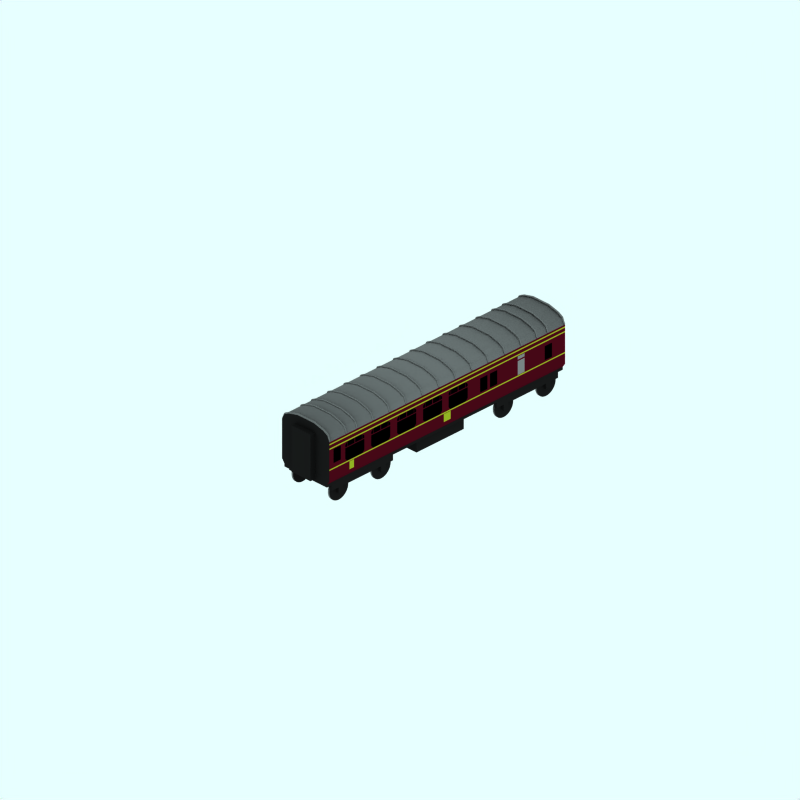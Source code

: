 # Source: lms-open-brake.blend  (saved by Blender 2.49.2; exported with 4.5.12 LTS)
import bpy
from mathutils import Matrix  # noqa: F401  (used for matrix-valued properties, if any)

bpy.ops.wm.read_factory_settings(use_empty=True)
scene = bpy.context.scene
scene.name = 'Scene'

# ---- collections
col_collection_1 = bpy.data.collections.new('Collection 1'); scene.collection.children.link(col_collection_1)
col_collection_2 = bpy.data.collections.new('Collection 2'); scene.collection.children.link(col_collection_2)
col_collection_2.hide_render = True
col_collection_2.hide_viewport = True
col_collection_3 = bpy.data.collections.new('Collection 3'); scene.collection.children.link(col_collection_3)
col_collection_3.hide_render = True
col_collection_3.hide_viewport = True

# ---- materials (node trees are filled in below, after node groups)
mat_interior = bpy.data.materials.new('Interior')
mat_interior.alpha_threshold = 0.0
mat_interior.preview_render_type = 'FLAT'
mat_interior.diffuse_color = (0.0001, 9.999e-05, 9.999e-05, 1.0)
mat_interior.roughness = 0.5
mat_interior.line_color = (0.0, 0.0, 0.0, 1.0)
mat_frostedglass = bpy.data.materials.new('FrostedGlass')
mat_frostedglass.alpha_threshold = 0.0
mat_frostedglass.preview_render_type = 'CUBE'
mat_frostedglass.diffuse_color = (0.5175, 0.5174, 0.5174, 1.0)
mat_frostedglass.specular_color = (1.0, 0.9999, 0.9999)
mat_frostedglass.roughness = 0.5
mat_frostedglass.line_color = (0.0, 0.0, 0.0, 1.0)
mat_blackmetal = bpy.data.materials.new('BlackMetal')
mat_blackmetal.alpha_threshold = 0.0
mat_blackmetal.preview_render_type = 'CUBE'
mat_blackmetal.diffuse_color = (0.1, 0.09999, 0.09999, 1.0)
mat_blackmetal.specular_color = (1.0, 0.9999, 0.9999)
mat_blackmetal.roughness = 0.5
mat_blackmetal.line_color = (0.0, 0.0, 0.0, 1.0)
mat_trim = bpy.data.materials.new('Trim')
mat_trim.alpha_threshold = 0.0
mat_trim.preview_render_type = 'CUBE'
mat_trim.diffuse_color = (0.635, 0.7, 0.14, 1.0)
mat_trim.specular_color = (1.0, 0.9999, 0.9999)
mat_trim.roughness = 0.5
mat_trim.line_color = (0.0, 0.0, 0.0, 1.0)
mat_roof = bpy.data.materials.new('Roof')
mat_roof.alpha_threshold = 0.0
mat_roof.preview_render_type = 'CUBE'
mat_roof.diffuse_color = (0.45, 0.45, 0.45, 1.0)
mat_roof.specular_color = (1.0, 0.9999, 0.9999)
mat_roof.roughness = 0.5
mat_roof.line_color = (0.0, 0.0, 0.0, 1.0)
mat_maincolour1 = bpy.data.materials.new('MainColour1')
mat_maincolour1.alpha_threshold = 0.0
mat_maincolour1.preview_render_type = 'CUBE'
mat_maincolour1.diffuse_color = (0.3, 0.03, 0.08765, 1.0)
mat_maincolour1.specular_color = (1.0, 0.9999, 0.9999)
mat_maincolour1.roughness = 0.5
mat_maincolour1.line_color = (0.0, 0.0, 0.0, 1.0)

# ---- material node trees

# ---- world
world_world = bpy.data.worlds.new('World'); scene.world = world_world
world_world.color = (0.9059, 1.0, 1.0)
world_world.use_sun_shadow = False
world_world.sun_shadow_jitter_overblur = 0.0
world_world.cycles.sampling_method = 'MANUAL'
world_world.cycles.sample_map_resolution = 256

# ---- cameras
cam_camera_001 = bpy.data.cameras.new('Camera.001')
cam_camera_001.type = 'ORTHO'
cam_camera_001.passepartout_alpha = 0.2
cam_camera_001.clip_end = 100.0
cam_camera_001.lens = 35.0
cam_camera_001.ortho_scale = 24.0
cam_camera_001.display_size = 5.91
cam_camera_001.show_passepartout = False
cam_camera_001.show_safe_areas = True
cam_camera_001.dof.focus_distance = 0.0
cam_camera_001.dof.aperture_fstop = 128.0

# ---- lights
light_lamp = bpy.data.lights.new('Lamp', 'SUN')
light_lamp.transmission_factor = 0.0
light_lamp.angle = 1.571
light_lamp.energy = 0.028
light_lamp.shadow_buffer_clip_start = 0.5
light_lamp.shadow_soft_size = 1.0
light_lamp.shadow_cascade_max_distance = 1000.0
light_lamp.cycles.use_multiple_importance_sampling = False

# ---- meshes
me_plane_032 = bpy.data.meshes.new('Plane.032')
me_plane_032.from_pydata([(1.32, 1.92, 1.002), (1.32, 1.47, 1.002), (0.68, 1.47, 1.002), (0.68, 1.92, 1.002), (0.7, 2.12, 1.002), (0.98, 2.12, 1.002), (1.3, 2.12, 1.002), (1.02, 2.12, 1.002), (0.98, 1.96, 1.002), (0.7, 1.96, 1.002), (1.3, 1.96, 1.002), (1.02, 1.96, 1.002), (0.68, 1.96, 1.002), (0.68, 2.12, 1.002), (0.6, 1.96, 1.002), (0.6, 2.04, 1.002), (1.32, 2.12, 1.002), (1.32, 1.96, 1.002), (1.4, 2.04, 1.002), (1.4, 1.96, 1.002), (1.4, 1.92, 1.002), (1.4, 1.55, 1.002), (0.6, 1.55, 1.002), (0.6, 1.92, 1.002)], [], [(0, 3, 2, 1), (4, 5, 8, 9), (7, 6, 10, 11), (12, 13, 15, 14), (19, 18, 16, 17), (0, 1, 21, 20), (2, 3, 23, 22)])
me_plane_032.materials.append(mat_interior)
me_plane_032.use_remesh_preserve_volume = False
me_plane_032.use_remesh_preserve_attributes = False
me_plane_032.use_mirror_vertex_groups = False
me_plane_032.update()
me_plane_013 = bpy.data.meshes.new('Plane.013')
me_plane_013.from_pydata([(-1.98, 1.92, 1.002), (-1.98, 1.47, 1.002), (-2.62, 1.47, 1.002), (-2.62, 1.92, 1.002), (-2.6, 2.12, 1.002), (-2.32, 2.12, 1.002), (-2.0, 2.12, 1.002), (-2.28, 2.12, 1.002), (-2.32, 1.96, 1.002), (-2.6, 1.96, 1.002), (-2.0, 1.96, 1.002), (-2.28, 1.96, 1.002), (-2.62, 1.96, 1.002), (-2.62, 2.12, 1.002), (-2.7, 1.96, 1.002), (-2.7, 2.04, 1.002), (-1.98, 2.12, 1.002), (-1.98, 1.96, 1.002), (-1.9, 2.04, 1.002), (-1.9, 1.96, 1.002), (-1.9, 1.92, 1.002), (-1.9, 1.55, 1.002), (-2.7, 1.55, 1.002), (-2.7, 1.92, 1.002)], [], [(0, 3, 2, 1), (4, 5, 8, 9), (7, 6, 10, 11), (12, 13, 15, 14), (19, 18, 16, 17), (0, 1, 21, 20), (2, 3, 23, 22)])
me_plane_013.materials.append(mat_interior)
me_plane_013.use_remesh_preserve_volume = False
me_plane_013.use_remesh_preserve_attributes = False
me_plane_013.use_mirror_vertex_groups = False
me_plane_013.update()
me_plane_012 = bpy.data.meshes.new('Plane.012')
me_plane_012.from_pydata([(-0.88, 1.92, 1.002), (-0.88, 1.47, 1.002), (-1.52, 1.47, 1.002), (-1.52, 1.92, 1.002), (-1.5, 2.12, 1.002), (-1.22, 2.12, 1.002), (-0.9, 2.12, 1.002), (-1.18, 2.12, 1.002), (-1.22, 1.96, 1.002), (-1.5, 1.96, 1.002), (-0.9, 1.96, 1.002), (-1.18, 1.96, 1.002), (-1.52, 1.96, 1.002), (-1.52, 2.12, 1.002), (-1.6, 1.96, 1.002), (-1.6, 2.04, 1.002), (-0.88, 2.12, 1.002), (-0.88, 1.96, 1.002), (-0.8, 2.04, 1.002), (-0.8, 1.96, 1.002), (-0.8, 1.92, 1.002), (-0.8, 1.55, 1.002), (-1.6, 1.55, 1.002), (-1.6, 1.92, 1.002)], [], [(0, 3, 2, 1), (4, 5, 8, 9), (7, 6, 10, 11), (12, 13, 15, 14), (19, 18, 16, 17), (0, 1, 21, 20), (2, 3, 23, 22)])
me_plane_012.materials.append(mat_interior)
me_plane_012.use_remesh_preserve_volume = False
me_plane_012.use_remesh_preserve_attributes = False
me_plane_012.use_mirror_vertex_groups = False
me_plane_012.update()
me_plane_011 = bpy.data.meshes.new('Plane.011')
me_plane_011.from_pydata([(5.7, 1.96, 1.002), (5.7, 1.47, 1.002), (5.4, 1.47, 1.002), (5.4, 1.96, 1.002), (5.4, 2.12, 1.002), (5.7, 2.12, 1.002), (5.4, 2.0, 1.002), (5.7, 2.0, 1.002)], [], [(0, 3, 2, 1), (4, 5, 7, 6)])
me_plane_011.materials.append(mat_frostedglass)
me_plane_011.use_remesh_preserve_volume = False
me_plane_011.use_remesh_preserve_attributes = False
me_plane_011.use_mirror_vertex_groups = False
me_plane_011.update()
me_plane_010 = bpy.data.meshes.new('Plane.010')
me_plane_010.from_pydata([(-2.9, 2.1, 1.002), (-2.9, 1.62, 1.002), (-3.2, 1.62, 1.002), (-3.2, 2.1, 1.002)], [], [(0, 3, 2, 1)])
me_plane_010.materials.append(mat_interior)
me_plane_010.use_remesh_preserve_volume = False
me_plane_010.use_remesh_preserve_attributes = False
me_plane_010.use_mirror_vertex_groups = False
me_plane_010.update()
me_plane_009 = bpy.data.meshes.new('Plane.009')
me_plane_009.from_pydata([(5.2, 2.0, 1.002), (5.2, 1.52, 1.002), (4.9, 1.52, 1.002), (4.9, 2.0, 1.002)], [], [(0, 3, 2, 1)])
me_plane_009.materials.append(mat_interior)
me_plane_009.use_remesh_preserve_volume = False
me_plane_009.use_remesh_preserve_attributes = False
me_plane_009.use_mirror_vertex_groups = False
me_plane_009.update()
me_plane_007 = bpy.data.meshes.new('Plane.007')
me_plane_007.from_pydata([(0.22, 1.92, 1.002), (0.22, 1.47, 1.002), (-0.42, 1.47, 1.002), (-0.42, 1.92, 1.002), (-0.4, 2.12, 1.002), (-0.12, 2.12, 1.002), (0.2, 2.12, 1.002), (-0.08, 2.12, 1.002), (-0.12, 1.96, 1.002), (-0.4, 1.96, 1.002), (0.2, 1.96, 1.002), (-0.08, 1.96, 1.002), (-0.42, 1.96, 1.002), (-0.42, 2.12, 1.002), (-0.5, 1.96, 1.002), (-0.5, 2.04, 1.002), (0.22, 2.12, 1.002), (0.22, 1.96, 1.002), (0.3, 2.04, 1.002), (0.3, 1.96, 1.002), (0.3, 1.92, 1.002), (0.3, 1.55, 1.002), (-0.5, 1.55, 1.002), (-0.5, 1.92, 1.002)], [], [(0, 3, 2, 1), (4, 5, 8, 9), (7, 6, 10, 11), (12, 13, 15, 14), (19, 18, 16, 17), (0, 1, 21, 20), (2, 3, 23, 22)])
me_plane_007.materials.append(mat_interior)
me_plane_007.use_remesh_preserve_volume = False
me_plane_007.use_remesh_preserve_attributes = False
me_plane_007.use_mirror_vertex_groups = False
me_plane_007.update()
me_plane_006 = bpy.data.meshes.new('Plane.006')
me_plane_006.from_pydata([(1.32, 1.92, 1.002), (1.32, 1.47, 1.002), (0.68, 1.47, 1.002), (0.68, 1.92, 1.002), (0.7, 2.12, 1.002), (0.98, 2.12, 1.002), (1.3, 2.12, 1.002), (1.02, 2.12, 1.002), (0.98, 1.96, 1.002), (0.7, 1.96, 1.002), (1.3, 1.96, 1.002), (1.02, 1.96, 1.002), (0.68, 1.96, 1.002), (0.68, 2.12, 1.002), (0.6, 1.96, 1.002), (0.6, 2.04, 1.002), (1.32, 2.12, 1.002), (1.32, 1.96, 1.002), (1.4, 2.04, 1.002), (1.4, 1.96, 1.002), (1.4, 1.92, 1.002), (1.4, 1.55, 1.002), (0.6, 1.55, 1.002), (0.6, 1.92, 1.002)], [], [(0, 3, 2, 1), (4, 5, 8, 9), (7, 6, 10, 11), (12, 13, 15, 14), (19, 18, 16, 17), (0, 1, 21, 20), (2, 3, 23, 22)])
me_plane_006.materials.append(mat_interior)
me_plane_006.use_remesh_preserve_volume = False
me_plane_006.use_remesh_preserve_attributes = False
me_plane_006.use_mirror_vertex_groups = False
me_plane_006.update()
me_plane_005 = bpy.data.meshes.new('Plane.005')
me_plane_005.from_pydata([(5.2, 2.0, 1.002), (5.2, 1.52, 1.002), (4.9, 1.52, 1.002), (4.9, 2.0, 1.002)], [], [(0, 3, 2, 1)])
me_plane_005.materials.append(mat_interior)
me_plane_005.use_remesh_preserve_volume = False
me_plane_005.use_remesh_preserve_attributes = False
me_plane_005.use_mirror_vertex_groups = False
me_plane_005.update()
me_plane_004 = bpy.data.meshes.new('Plane.004')
me_plane_004.from_pydata([(5.2, 2.0, 1.002), (5.2, 1.52, 1.002), (4.9, 1.52, 1.002), (4.9, 2.0, 1.002)], [], [(0, 3, 2, 1)])
me_plane_004.materials.append(mat_interior)
me_plane_004.use_remesh_preserve_volume = False
me_plane_004.use_remesh_preserve_attributes = False
me_plane_004.use_mirror_vertex_groups = False
me_plane_004.update()
me_plane_003 = bpy.data.meshes.new('Plane.003')
me_plane_003.from_pydata([(5.2, 2.0, 1.002), (5.2, 1.52, 1.002), (4.9, 1.52, 1.002), (4.9, 2.0, 1.002)], [], [(0, 3, 2, 1)])
me_plane_003.materials.append(mat_interior)
me_plane_003.use_remesh_preserve_volume = False
me_plane_003.use_remesh_preserve_attributes = False
me_plane_003.use_mirror_vertex_groups = False
me_plane_003.update()
me_plane_002 = bpy.data.meshes.new('Plane.002')
me_plane_002.from_pydata([(5.2, 2.0, 1.002), (5.2, 1.52, 1.002), (4.9, 1.52, 1.002), (4.9, 2.0, 1.002)], [], [(0, 3, 2, 1)])
me_plane_002.materials.append(mat_interior)
me_plane_002.use_remesh_preserve_volume = False
me_plane_002.use_remesh_preserve_attributes = False
me_plane_002.use_mirror_vertex_groups = False
me_plane_002.update()
me_plane_001 = bpy.data.meshes.new('Plane.001')
me_plane_001.from_pydata([(1.32, 1.92, 1.002), (1.32, 1.47, 1.002), (0.68, 1.47, 1.002), (0.68, 1.92, 1.002), (0.7, 2.12, 1.002), (0.98, 2.12, 1.002), (1.3, 2.12, 1.002), (1.02, 2.12, 1.002), (0.98, 1.96, 1.002), (0.7, 1.96, 1.002), (1.3, 1.96, 1.002), (1.02, 1.96, 1.002), (0.68, 1.96, 1.002), (0.68, 2.12, 1.002), (0.6, 1.96, 1.002), (0.6, 2.04, 1.002), (1.32, 2.12, 1.002), (1.32, 1.96, 1.002), (1.4, 2.04, 1.002), (1.4, 1.96, 1.002), (1.4, 1.92, 1.002), (1.4, 1.55, 1.002), (0.6, 1.55, 1.002), (0.6, 1.92, 1.002)], [], [(0, 3, 2, 1), (4, 5, 8, 9), (7, 6, 10, 11), (12, 13, 15, 14), (19, 18, 16, 17), (0, 1, 21, 20), (2, 3, 23, 22)])
me_plane_001.materials.append(mat_interior)
me_plane_001.use_remesh_preserve_volume = False
me_plane_001.use_remesh_preserve_attributes = False
me_plane_001.use_mirror_vertex_groups = False
me_plane_001.update()
me_cube_007 = bpy.data.meshes.new('Cube.007')
me_cube_007.from_pydata([(2.0, 0.8, -0.7), (2.0, 0.3, -0.7), (-1.323e-07, 0.3, -0.7), (4.041e-07, 0.8, -0.7), (2.0, 0.8, 0.7), (2.0, 0.3, 0.7), (-3.445e-07, 0.3, 0.7), (1.311e-08, 0.8, 0.7)], [], [(0, 1, 2, 3), (4, 7, 6, 5), (0, 4, 5, 1), (1, 5, 6, 2), (2, 6, 7, 3), (4, 0, 3, 7)])
me_cube_007.materials.append(mat_blackmetal)
me_cube_007.use_remesh_preserve_volume = False
me_cube_007.use_remesh_preserve_attributes = False
me_cube_007.use_mirror_vertex_groups = False
me_cube_007.update()
me_cube_006 = bpy.data.meshes.new('Cube.006')
me_cube_006.from_pydata([(0.4, 2.5, -6.2), (0.4, 0.9, -6.2), (-0.4, 0.9, -6.2), (-0.4, 2.5, -6.2), (0.4, 2.5, -6.0), (0.4, 0.9, -6.0), (-0.4, 0.9, -6.0), (-0.4, 2.5, -6.0)], [], [(0, 1, 2, 3), (4, 7, 6, 5), (0, 4, 5, 1), (1, 5, 6, 2), (2, 6, 7, 3), (4, 0, 3, 7)])
me_cube_006.materials.append(mat_blackmetal)
me_cube_006.use_remesh_preserve_volume = False
me_cube_006.use_remesh_preserve_attributes = False
me_cube_006.use_mirror_vertex_groups = False
me_cube_006.update()
me_cube_005 = bpy.data.meshes.new('Cube.005')
me_cube_005.from_pydata([(0.4, 2.5, 4.0), (0.4, 0.9, 4.0), (-0.4, 0.9, 4.0), (-0.4, 2.5, 4.0), (0.4, 2.5, 4.2), (0.4, 0.9, 4.2), (-0.4, 0.9, 4.2), (-0.4, 2.5, 4.2)], [], [(0, 1, 2, 3), (4, 7, 6, 5), (0, 4, 5, 1), (1, 5, 6, 2), (2, 6, 7, 3), (4, 0, 3, 7)])
me_cube_005.materials.append(mat_blackmetal)
me_cube_005.use_remesh_preserve_volume = False
me_cube_005.use_remesh_preserve_attributes = False
me_cube_005.use_mirror_vertex_groups = False
me_cube_005.update()
me_plane_008 = bpy.data.meshes.new('Plane.008')
me_plane_008.from_pydata([(0.22, 1.92, 1.002), (0.22, 1.47, 1.002), (-0.42, 1.47, 1.002), (-0.42, 1.92, 1.002), (-0.4, 2.12, 1.002), (-0.12, 2.12, 1.002), (0.2, 2.12, 1.002), (-0.08, 2.12, 1.002), (-0.12, 1.96, 1.002), (-0.4, 1.96, 1.002), (0.2, 1.96, 1.002), (-0.08, 1.96, 1.002), (-0.42, 1.96, 1.002), (-0.42, 2.12, 1.002), (-0.5, 1.96, 1.002), (-0.5, 2.04, 1.002), (0.22, 2.12, 1.002), (0.22, 1.96, 1.002), (0.3, 2.04, 1.002), (0.3, 1.96, 1.002), (0.3, 1.92, 1.002), (0.3, 1.55, 1.002), (-0.5, 1.55, 1.002), (-0.5, 1.92, 1.002)], [], [(0, 3, 2, 1), (4, 5, 8, 9), (7, 6, 10, 11), (12, 13, 15, 14), (19, 18, 16, 17), (0, 1, 21, 20), (2, 3, 23, 22)])
me_plane_008.materials.append(mat_interior)
me_plane_008.use_remesh_preserve_volume = False
me_plane_008.use_remesh_preserve_attributes = False
me_plane_008.use_mirror_vertex_groups = False
me_plane_008.update()
me_plane_014 = bpy.data.meshes.new('Plane.014')
me_plane_014.from_pydata([(5.2, 2.0, 1.002), (5.2, 1.52, 1.002), (4.9, 1.52, 1.002), (4.9, 2.0, 1.002)], [], [(0, 3, 2, 1)])
me_plane_014.materials.append(mat_interior)
me_plane_014.use_remesh_preserve_volume = False
me_plane_014.use_remesh_preserve_attributes = False
me_plane_014.use_mirror_vertex_groups = False
me_plane_014.update()
me_plane_015 = bpy.data.meshes.new('Plane.015')
me_plane_015.from_pydata([(-2.9, 2.1, 1.002), (-2.9, 1.62, 1.002), (-3.2, 1.62, 1.002), (-3.2, 2.1, 1.002)], [], [(0, 3, 2, 1)])
me_plane_015.materials.append(mat_interior)
me_plane_015.use_remesh_preserve_volume = False
me_plane_015.use_remesh_preserve_attributes = False
me_plane_015.use_mirror_vertex_groups = False
me_plane_015.update()
me_plane_017 = bpy.data.meshes.new('Plane.017')
me_plane_017.from_pydata([(5.7, 1.96, 1.002), (5.7, 1.47, 1.002), (5.4, 1.47, 1.002), (5.4, 1.96, 1.002), (5.4, 2.12, 1.002), (5.7, 2.12, 1.002), (5.4, 2.0, 1.002), (5.7, 2.0, 1.002)], [], [(0, 3, 2, 1), (4, 5, 7, 6)])
me_plane_017.materials.append(mat_frostedglass)
me_plane_017.use_remesh_preserve_volume = False
me_plane_017.use_remesh_preserve_attributes = False
me_plane_017.use_mirror_vertex_groups = False
me_plane_017.update()
me_plane_018 = bpy.data.meshes.new('Plane.018')
me_plane_018.from_pydata([(-0.88, 1.92, 1.002), (-0.88, 1.47, 1.002), (-1.52, 1.47, 1.002), (-1.52, 1.92, 1.002), (-1.5, 2.12, 1.002), (-1.22, 2.12, 1.002), (-0.9, 2.12, 1.002), (-1.18, 2.12, 1.002), (-1.22, 1.96, 1.002), (-1.5, 1.96, 1.002), (-0.9, 1.96, 1.002), (-1.18, 1.96, 1.002), (-1.52, 1.96, 1.002), (-1.52, 2.12, 1.002), (-1.6, 1.96, 1.002), (-1.6, 2.04, 1.002), (-0.88, 2.12, 1.002), (-0.88, 1.96, 1.002), (-0.8, 2.04, 1.002), (-0.8, 1.96, 1.002), (-0.8, 1.92, 1.002), (-0.8, 1.55, 1.002), (-1.6, 1.55, 1.002), (-1.6, 1.92, 1.002)], [], [(0, 3, 2, 1), (4, 5, 8, 9), (7, 6, 10, 11), (12, 13, 15, 14), (19, 18, 16, 17), (0, 1, 21, 20), (2, 3, 23, 22)])
me_plane_018.materials.append(mat_interior)
me_plane_018.use_remesh_preserve_volume = False
me_plane_018.use_remesh_preserve_attributes = False
me_plane_018.use_mirror_vertex_groups = False
me_plane_018.update()
me_plane_019 = bpy.data.meshes.new('Plane.019')
me_plane_019.from_pydata([(-1.98, 1.92, 1.002), (-1.98, 1.47, 1.002), (-2.62, 1.47, 1.002), (-2.62, 1.92, 1.002), (-2.6, 2.12, 1.002), (-2.32, 2.12, 1.002), (-2.0, 2.12, 1.002), (-2.28, 2.12, 1.002), (-2.32, 1.96, 1.002), (-2.6, 1.96, 1.002), (-2.0, 1.96, 1.002), (-2.28, 1.96, 1.002), (-2.62, 1.96, 1.002), (-2.62, 2.12, 1.002), (-2.7, 1.96, 1.002), (-2.7, 2.04, 1.002), (-1.98, 2.12, 1.002), (-1.98, 1.96, 1.002), (-1.9, 2.04, 1.002), (-1.9, 1.96, 1.002), (-1.9, 1.92, 1.002), (-1.9, 1.55, 1.002), (-2.7, 1.55, 1.002), (-2.7, 1.92, 1.002)], [], [(0, 3, 2, 1), (4, 5, 8, 9), (7, 6, 10, 11), (12, 13, 15, 14), (19, 18, 16, 17), (0, 1, 21, 20), (2, 3, 23, 22)])
me_plane_019.materials.append(mat_interior)
me_plane_019.use_remesh_preserve_volume = False
me_plane_019.use_remesh_preserve_attributes = False
me_plane_019.use_mirror_vertex_groups = False
me_plane_019.update()
me_plane_020 = bpy.data.meshes.new('Plane.020')
me_plane_020.from_pydata([(1.32, 1.92, 1.002), (1.32, 1.47, 1.002), (0.68, 1.47, 1.002), (0.68, 1.92, 1.002), (0.7, 2.12, 1.002), (0.98, 2.12, 1.002), (1.3, 2.12, 1.002), (1.02, 2.12, 1.002), (0.98, 1.96, 1.002), (0.7, 1.96, 1.002), (1.3, 1.96, 1.002), (1.02, 1.96, 1.002), (0.68, 1.96, 1.002), (0.68, 2.12, 1.002), (0.6, 1.96, 1.002), (0.6, 2.04, 1.002), (1.32, 2.12, 1.002), (1.32, 1.96, 1.002), (1.4, 2.04, 1.002), (1.4, 1.96, 1.002), (1.4, 1.92, 1.002), (1.4, 1.55, 1.002), (0.6, 1.55, 1.002), (0.6, 1.92, 1.002)], [], [(0, 3, 2, 1), (4, 5, 8, 9), (7, 6, 10, 11), (12, 13, 15, 14), (19, 18, 16, 17), (0, 1, 21, 20), (2, 3, 23, 22)])
me_plane_020.materials.append(mat_interior)
me_plane_020.use_remesh_preserve_volume = False
me_plane_020.use_remesh_preserve_attributes = False
me_plane_020.use_mirror_vertex_groups = False
me_plane_020.update()
me_plane_025 = bpy.data.meshes.new('Plane.025')
me_plane_025.from_pydata([(-2.95, 1.4, 1.002), (-2.95, 1.12, 1.002), (-3.15, 1.12, 1.002), (-3.15, 1.4, 1.002)], [], [(0, 3, 2, 1)])
me_plane_025.materials.append(mat_trim)
me_plane_025.use_remesh_preserve_volume = False
me_plane_025.use_remesh_preserve_attributes = False
me_plane_025.use_mirror_vertex_groups = False
me_plane_025.update()
me_plane_027 = bpy.data.meshes.new('Plane.027')
me_plane_027.from_pydata([(1.15, 1.4, 1.002), (1.15, 1.12, 1.002), (0.85, 1.12, 1.002), (0.85, 1.4, 1.002)], [], [(0, 3, 2, 1)])
me_plane_027.materials.append(mat_trim)
me_plane_027.use_remesh_preserve_volume = False
me_plane_027.use_remesh_preserve_attributes = False
me_plane_027.use_mirror_vertex_groups = False
me_plane_027.update()
me_plane_028 = bpy.data.meshes.new('Plane.028')
me_plane_028.from_pydata([(3.4, 1.38, 1.002), (3.4, 1.22, 1.002), (3.0, 1.22, 1.002), (3.0, 1.38, 1.002)], [], [(0, 3, 2, 1)])
me_plane_028.materials.append(mat_trim)
me_plane_028.use_remesh_preserve_volume = False
me_plane_028.use_remesh_preserve_attributes = False
me_plane_028.use_mirror_vertex_groups = False
me_plane_028.update()
me_plane_029 = bpy.data.meshes.new('Plane.029')
me_plane_029.from_pydata([(-1.24, 1.38, 1.002), (-1.24, 1.22, 1.002), (-1.4, 1.22, 1.002), (-1.4, 1.38, 1.002)], [], [(0, 3, 2, 1)])
me_plane_029.materials.append(mat_trim)
me_plane_029.use_remesh_preserve_volume = False
me_plane_029.use_remesh_preserve_attributes = False
me_plane_029.use_mirror_vertex_groups = False
me_plane_029.update()
me_plane_030 = bpy.data.meshes.new('Plane.030')
me_plane_030.from_pydata([(-1.04, 1.38, 1.002), (-1.04, 1.22, 1.002), (-1.2, 1.22, 1.002), (-1.2, 1.38, 1.002)], [], [(0, 3, 2, 1)])
me_plane_030.materials.append(mat_trim)
me_plane_030.use_remesh_preserve_volume = False
me_plane_030.use_remesh_preserve_attributes = False
me_plane_030.use_mirror_vertex_groups = False
me_plane_030.update()
me_plane_031 = bpy.data.meshes.new('Plane.031')
me_plane_031.from_pydata([(-0.84, 1.38, 1.002), (-0.84, 1.22, 1.002), (-1.0, 1.22, 1.002), (-1.0, 1.38, 1.002)], [], [(0, 3, 2, 1)])
me_plane_031.materials.append(mat_trim)
me_plane_031.use_remesh_preserve_volume = False
me_plane_031.use_remesh_preserve_attributes = False
me_plane_031.use_mirror_vertex_groups = False
me_plane_031.update()
me_plane_024 = bpy.data.meshes.new('Plane.024')
me_plane_024.from_pydata([(-4.0, 2.4, 1.0), (-4.0, 2.4, -1.0), (-4.0, 2.6, 0.9143), (-4.0, 2.7, 0.7286), (-4.0, 2.8, 0.3429), (-4.0, 2.8, -0.3429), (-4.0, 2.7, -0.7286), (-4.0, 2.6, -0.9143), (-4.0, 2.44, 1.0), (-4.0, 2.64, 0.9143), (-4.0, 2.74, 0.7286), (-4.0, 2.84, 0.3429), (-4.0, 2.84, -0.3429), (-4.0, 2.74, -0.7286), (-4.0, 2.64, -0.9143), (-4.0, 2.44, -1.0), (-3.95, 2.44, -1.0), (-3.95, 2.64, -0.9143), (-3.95, 2.74, -0.7286), (-3.95, 2.84, -0.3429), (-3.95, 2.84, 0.3429), (-3.95, 2.74, 0.7286), (-3.95, 2.64, 0.9143), (-3.95, 2.44, 1.0), (-3.95, 2.6, -0.9143), (-3.95, 2.7, -0.7286), (-3.95, 2.8, -0.3429), (-3.95, 2.8, 0.3429), (-3.95, 2.7, 0.7286), (-3.95, 2.6, 0.9143), (-3.95, 2.4, -1.0), (-3.95, 2.4, 1.0), (-3.25, 2.4, 1.0), (-3.25, 2.4, -1.0), (-3.25, 2.6, 0.9143), (-3.25, 2.7, 0.7286), (-3.25, 2.8, 0.3429), (-3.25, 2.8, -0.3429), (-3.25, 2.7, -0.7286), (-3.25, 2.6, -0.9143), (-3.25, 2.44, 1.0), (-3.25, 2.64, 0.9143), (-3.25, 2.74, 0.7286), (-3.25, 2.84, 0.3429), (-3.25, 2.84, -0.3429), (-3.25, 2.74, -0.7286), (-3.25, 2.64, -0.9143), (-3.25, 2.44, -1.0), (-3.3, 2.44, -1.0), (-3.3, 2.64, -0.9143), (-3.3, 2.74, -0.7286), (-3.3, 2.84, -0.3429), (-3.3, 2.84, 0.3429), (-3.3, 2.74, 0.7286), (-3.3, 2.64, 0.9143), (-3.3, 2.44, 1.0), (-3.3, 2.6, -0.9143), (-3.3, 2.7, -0.7286), (-3.3, 2.8, -0.3429), (-3.3, 2.8, 0.3429), (-3.3, 2.7, 0.7286), (-3.3, 2.6, 0.9143), (-3.3, 2.4, -1.0), (-3.3, 2.4, 1.0), (-2.85, 2.4, 1.0), (-2.85, 2.4, -1.0), (-2.85, 2.6, 0.9143), (-2.85, 2.7, 0.7286), (-2.85, 2.8, 0.3429), (-2.85, 2.8, -0.3429), (-2.85, 2.7, -0.7286), (-2.85, 2.6, -0.9143), (-2.85, 2.44, 1.0), (-2.85, 2.64, 0.9143), (-2.85, 2.74, 0.7286), (-2.85, 2.84, 0.3429), (-2.85, 2.84, -0.3429), (-2.85, 2.74, -0.7286), (-2.85, 2.64, -0.9143), (-2.85, 2.44, -1.0), (-2.8, 2.44, -1.0), (-2.8, 2.64, -0.9143), (-2.8, 2.74, -0.7286), (-2.8, 2.84, -0.3429), (-2.8, 2.84, 0.3429), (-2.8, 2.74, 0.7286), (-2.8, 2.64, 0.9143), (-2.8, 2.44, 1.0), (-2.8, 2.6, -0.9143), (-2.8, 2.7, -0.7286), (-2.8, 2.8, -0.3429), (-2.8, 2.8, 0.3429), (-2.8, 2.7, 0.7286), (-2.8, 2.6, 0.9143), (-2.8, 2.4, -1.0), (-2.8, 2.4, 1.0), (-1.47, 2.4, 1.0), (-1.47, 2.4, -1.0), (-1.47, 2.6, 0.9143), (-1.47, 2.7, 0.7286), (-1.47, 2.8, 0.3429), (-1.47, 2.8, -0.3429), (-1.47, 2.7, -0.7286), (-1.47, 2.6, -0.9143), (-1.47, 2.44, 1.0), (-1.47, 2.64, 0.9143), (-1.47, 2.74, 0.7286), (-1.47, 2.84, 0.3429), (-1.47, 2.84, -0.3429), (-1.47, 2.74, -0.7286), (-1.47, 2.64, -0.9143), (-1.47, 2.44, -1.0), (-1.42, 2.44, -1.0), (-1.42, 2.64, -0.9143), (-1.42, 2.74, -0.7286), (-1.42, 2.84, -0.3429), (-1.42, 2.84, 0.3429), (-1.42, 2.74, 0.7286), (-1.42, 2.64, 0.9143), (-1.42, 2.44, 1.0), (-1.42, 2.6, -0.9143), (-1.42, 2.7, -0.7286), (-1.42, 2.8, -0.3429), (-1.42, 2.8, 0.3429), (-1.42, 2.7, 0.7286), (-1.42, 2.6, 0.9143), (-1.42, 2.4, -1.0), (-1.42, 2.4, 1.0), (-2.12, 2.4, 1.0), (-2.12, 2.4, -1.0), (-2.12, 2.6, 0.9143), (-2.12, 2.7, 0.7286), (-2.12, 2.8, 0.3429), (-2.12, 2.8, -0.3429), (-2.12, 2.7, -0.7286), (-2.12, 2.6, -0.9143), (-2.12, 2.44, 1.0), (-2.12, 2.64, 0.9143), (-2.12, 2.74, 0.7286), (-2.12, 2.84, 0.3429), (-2.12, 2.84, -0.3429), (-2.12, 2.74, -0.7286), (-2.12, 2.64, -0.9143), (-2.12, 2.44, -1.0), (-2.17, 2.44, -1.0), (-2.17, 2.64, -0.9143), (-2.17, 2.74, -0.7286), (-2.17, 2.84, -0.3429), (-2.17, 2.84, 0.3429), (-2.17, 2.74, 0.7286), (-2.17, 2.64, 0.9143), (-2.17, 2.44, 1.0), (-2.17, 2.6, -0.9143), (-2.17, 2.7, -0.7286), (-2.17, 2.8, -0.3429), (-2.17, 2.8, 0.3429), (-2.17, 2.7, 0.7286), (-2.17, 2.6, 0.9143), (-2.17, 2.4, -1.0), (-2.17, 2.4, 1.0), (-0.77, 2.4, 1.0), (-0.77, 2.4, -1.0), (-0.77, 2.6, 0.9143), (-0.77, 2.7, 0.7286), (-0.77, 2.8, 0.3429), (-0.77, 2.8, -0.3429), (-0.77, 2.7, -0.7286), (-0.77, 2.6, -0.9143), (-0.77, 2.44, 1.0), (-0.77, 2.64, 0.9143), (-0.77, 2.74, 0.7286), (-0.77, 2.84, 0.3429), (-0.77, 2.84, -0.3429), (-0.77, 2.74, -0.7286), (-0.77, 2.64, -0.9143), (-0.77, 2.44, -1.0), (-0.72, 2.44, -1.0), (-0.72, 2.64, -0.9143), (-0.72, 2.74, -0.7286), (-0.72, 2.84, -0.3429), (-0.72, 2.84, 0.3429), (-0.72, 2.74, 0.7286), (-0.72, 2.64, 0.9143), (-0.72, 2.44, 1.0), (-0.72, 2.6, -0.9143), (-0.72, 2.7, -0.7286), (-0.72, 2.8, -0.3429), (-0.72, 2.8, 0.3429), (-0.72, 2.7, 0.7286), (-0.72, 2.6, 0.9143), (-0.72, 2.4, -1.0), (-0.72, 2.4, 1.0), (-0.02, 2.4, 1.0), (-0.02, 2.4, -1.0), (-0.02, 2.6, 0.9143), (-0.02, 2.7, 0.7286), (-0.02, 2.8, 0.3429), (-0.02, 2.8, -0.3429), (-0.02, 2.7, -0.7286), (-0.02, 2.6, -0.9143), (-0.02, 2.44, 1.0), (-0.02, 2.64, 0.9143), (-0.02, 2.74, 0.7286), (-0.02, 2.84, 0.3429), (-0.02, 2.84, -0.3429), (-0.02, 2.74, -0.7286), (-0.02, 2.64, -0.9143), (-0.02, 2.44, -1.0), (-0.07, 2.44, -1.0), (-0.07, 2.64, -0.9143), (-0.07, 2.74, -0.7286), (-0.07, 2.84, -0.3429), (-0.07, 2.84, 0.3429), (-0.07, 2.74, 0.7286), (-0.07, 2.64, 0.9143), (-0.07, 2.44, 1.0), (-0.07, 2.6, -0.9143), (-0.07, 2.7, -0.7286), (-0.07, 2.8, -0.3429), (-0.07, 2.8, 0.3429), (-0.07, 2.7, 0.7286), (-0.07, 2.6, 0.9143), (-0.07, 2.4, -1.0), (-0.07, 2.4, 1.0), (3.43, 2.4, 1.0), (3.43, 2.4, -1.0), (3.43, 2.6, 0.9143), (3.43, 2.7, 0.7286), (3.43, 2.8, 0.3429), (3.43, 2.8, -0.3429), (3.43, 2.7, -0.7286), (3.43, 2.6, -0.9143), (3.43, 2.44, 1.0), (3.43, 2.64, 0.9143), (3.43, 2.74, 0.7286), (3.43, 2.84, 0.3429), (3.43, 2.84, -0.3429), (3.43, 2.74, -0.7286), (3.43, 2.64, -0.9143), (3.43, 2.44, -1.0), (3.48, 2.44, -1.0), (3.48, 2.64, -0.9143), (3.48, 2.74, -0.7286), (3.48, 2.84, -0.3429), (3.48, 2.84, 0.3429), (3.48, 2.74, 0.7286), (3.48, 2.64, 0.9143), (3.48, 2.44, 1.0), (3.48, 2.6, -0.9143), (3.48, 2.7, -0.7286), (3.48, 2.8, -0.3429), (3.48, 2.8, 0.3429), (3.48, 2.7, 0.7286), (3.48, 2.6, 0.9143), (3.48, 2.4, -1.0), (3.48, 2.4, 1.0), (2.78, 2.4, 1.0), (2.78, 2.4, -1.0), (2.78, 2.6, 0.9143), (2.78, 2.7, 0.7286), (2.78, 2.8, 0.3429), (2.78, 2.8, -0.3429), (2.78, 2.7, -0.7286), (2.78, 2.6, -0.9143), (2.78, 2.44, 1.0), (2.78, 2.64, 0.9143), (2.78, 2.74, 0.7286), (2.78, 2.84, 0.3429), (2.78, 2.84, -0.3429), (2.78, 2.74, -0.7286), (2.78, 2.64, -0.9143), (2.78, 2.44, -1.0), (2.73, 2.44, -1.0), (2.73, 2.64, -0.9143), (2.73, 2.74, -0.7286), (2.73, 2.84, -0.3429), (2.73, 2.84, 0.3429), (2.73, 2.74, 0.7286), (2.73, 2.64, 0.9143), (2.73, 2.44, 1.0), (2.73, 2.6, -0.9143), (2.73, 2.7, -0.7286), (2.73, 2.8, -0.3429), (2.73, 2.8, 0.3429), (2.73, 2.7, 0.7286), (2.73, 2.6, 0.9143), (2.73, 2.4, -1.0), (2.73, 2.4, 1.0), (1.33, 2.4, 1.0), (1.33, 2.4, -1.0), (1.33, 2.6, 0.9143), (1.33, 2.7, 0.7286), (1.33, 2.8, 0.3429), (1.33, 2.8, -0.3429), (1.33, 2.7, -0.7286), (1.33, 2.6, -0.9143), (1.33, 2.44, 1.0), (1.33, 2.64, 0.9143), (1.33, 2.74, 0.7286), (1.33, 2.84, 0.3429), (1.33, 2.84, -0.3429), (1.33, 2.74, -0.7286), (1.33, 2.64, -0.9143), (1.33, 2.44, -1.0), (1.38, 2.44, -1.0), (1.38, 2.64, -0.9143), (1.38, 2.74, -0.7286), (1.38, 2.84, -0.3429), (1.38, 2.84, 0.3429), (1.38, 2.74, 0.7286), (1.38, 2.64, 0.9143), (1.38, 2.44, 1.0), (1.38, 2.6, -0.9143), (1.38, 2.7, -0.7286), (1.38, 2.8, -0.3429), (1.38, 2.8, 0.3429), (1.38, 2.7, 0.7286), (1.38, 2.6, 0.9143), (1.38, 2.4, -1.0), (1.38, 2.4, 1.0), (2.08, 2.4, 1.0), (2.08, 2.4, -1.0), (2.08, 2.6, 0.9143), (2.08, 2.7, 0.7286), (2.08, 2.8, 0.3429), (2.08, 2.8, -0.3429), (2.08, 2.7, -0.7286), (2.08, 2.6, -0.9143), (2.08, 2.44, 1.0), (2.08, 2.64, 0.9143), (2.08, 2.74, 0.7286), (2.08, 2.84, 0.3429), (2.08, 2.84, -0.3429), (2.08, 2.74, -0.7286), (2.08, 2.64, -0.9143), (2.08, 2.44, -1.0), (2.03, 2.44, -1.0), (2.03, 2.64, -0.9143), (2.03, 2.74, -0.7286), (2.03, 2.84, -0.3429), (2.03, 2.84, 0.3429), (2.03, 2.74, 0.7286), (2.03, 2.64, 0.9143), (2.03, 2.44, 1.0), (2.03, 2.6, -0.9143), (2.03, 2.7, -0.7286), (2.03, 2.8, -0.3429), (2.03, 2.8, 0.3429), (2.03, 2.7, 0.7286), (2.03, 2.6, 0.9143), (2.03, 2.4, -1.0), (2.03, 2.4, 1.0), (0.68, 2.4, 1.0), (0.68, 2.4, -1.0), (0.68, 2.6, 0.9143), (0.68, 2.7, 0.7286), (0.68, 2.8, 0.3429), (0.68, 2.8, -0.3429), (0.68, 2.7, -0.7286), (0.68, 2.6, -0.9143), (0.68, 2.44, 1.0), (0.68, 2.64, 0.9143), (0.68, 2.74, 0.7286), (0.68, 2.84, 0.3429), (0.68, 2.84, -0.3429), (0.68, 2.74, -0.7286), (0.68, 2.64, -0.9143), (0.68, 2.44, -1.0), (0.63, 2.44, -1.0), (0.63, 2.64, -0.9143), (0.63, 2.74, -0.7286), (0.63, 2.84, -0.3429), (0.63, 2.84, 0.3429), (0.63, 2.74, 0.7286), (0.63, 2.64, 0.9143), (0.63, 2.44, 1.0), (0.63, 2.6, -0.9143), (0.63, 2.7, -0.7286), (0.63, 2.8, -0.3429), (0.63, 2.8, 0.3429), (0.63, 2.7, 0.7286), (0.63, 2.6, 0.9143), (0.63, 2.4, -1.0), (0.63, 2.4, 1.0), (4.13, 2.4, 1.0), (4.13, 2.4, -1.0), (4.13, 2.6, 0.9143), (4.13, 2.7, 0.7286), (4.13, 2.8, 0.3429), (4.13, 2.8, -0.3429), (4.13, 2.7, -0.7286), (4.13, 2.6, -0.9143), (4.13, 2.44, 1.0), (4.13, 2.64, 0.9143), (4.13, 2.74, 0.7286), (4.13, 2.84, 0.3429), (4.13, 2.84, -0.3429), (4.13, 2.74, -0.7286), (4.13, 2.64, -0.9143), (4.13, 2.44, -1.0), (4.18, 2.44, -1.0), (4.18, 2.64, -0.9143), (4.18, 2.74, -0.7286), (4.18, 2.84, -0.3429), (4.18, 2.84, 0.3429), (4.18, 2.74, 0.7286), (4.18, 2.64, 0.9143), (4.18, 2.44, 1.0), (4.18, 2.6, -0.9143), (4.18, 2.7, -0.7286), (4.18, 2.8, -0.3429), (4.18, 2.8, 0.3429), (4.18, 2.7, 0.7286), (4.18, 2.6, 0.9143), (4.18, 2.4, -1.0), (4.18, 2.4, 1.0), (5.25, 2.4, 1.0), (5.25, 2.4, -1.0), (5.25, 2.6, 0.9143), (5.25, 2.7, 0.7286), (5.25, 2.8, 0.3429), (5.25, 2.8, -0.3429), (5.25, 2.7, -0.7286), (5.25, 2.6, -0.9143), (5.25, 2.44, 1.0), (5.25, 2.64, 0.9143), (5.25, 2.74, 0.7286), (5.25, 2.84, 0.3429), (5.25, 2.84, -0.3429), (5.25, 2.74, -0.7286), (5.25, 2.64, -0.9143), (5.25, 2.44, -1.0), (5.3, 2.44, -1.0), (5.3, 2.64, -0.9143), (5.3, 2.74, -0.7286), (5.3, 2.84, -0.3429), (5.3, 2.84, 0.3429), (5.3, 2.74, 0.7286), (5.3, 2.64, 0.9143), (5.3, 2.44, 1.0), (5.3, 2.6, -0.9143), (5.3, 2.7, -0.7286), (5.3, 2.8, -0.3429), (5.3, 2.8, 0.3429), (5.3, 2.7, 0.7286), (5.3, 2.6, 0.9143), (5.3, 2.4, -1.0), (5.3, 2.4, 1.0), (4.85, 2.4, 1.0), (4.85, 2.4, -1.0), (4.85, 2.6, 0.9143), (4.85, 2.7, 0.7286), (4.85, 2.8, 0.3429), (4.85, 2.8, -0.3429), (4.85, 2.7, -0.7286), (4.85, 2.6, -0.9143), (4.85, 2.44, 1.0), (4.85, 2.64, 0.9143), (4.85, 2.74, 0.7286), (4.85, 2.84, 0.3429), (4.85, 2.84, -0.3429), (4.85, 2.74, -0.7286), (4.85, 2.64, -0.9143), (4.85, 2.44, -1.0), (4.8, 2.44, -1.0), (4.8, 2.64, -0.9143), (4.8, 2.74, -0.7286), (4.8, 2.84, -0.3429), (4.8, 2.84, 0.3429), (4.8, 2.74, 0.7286), (4.8, 2.64, 0.9143), (4.8, 2.44, 1.0), (4.8, 2.6, -0.9143), (4.8, 2.7, -0.7286), (4.8, 2.8, -0.3429), (4.8, 2.8, 0.3429), (4.8, 2.7, 0.7286), (4.8, 2.6, 0.9143), (4.8, 2.4, -1.0), (4.8, 2.4, 1.0), (5.95, 2.4, 1.0), (5.95, 2.4, -1.0), (5.95, 2.6, 0.9143), (5.95, 2.7, 0.7286), (5.95, 2.8, 0.3429), (5.95, 2.8, -0.3429), (5.95, 2.7, -0.7286), (5.95, 2.6, -0.9143), (5.95, 2.44, 1.0), (5.95, 2.64, 0.9143), (5.95, 2.74, 0.7286), (5.95, 2.84, 0.3429), (5.95, 2.84, -0.3429), (5.95, 2.74, -0.7286), (5.95, 2.64, -0.9143), (5.95, 2.44, -1.0), (6.0, 2.44, -1.0), (6.0, 2.64, -0.9143), (6.0, 2.74, -0.7286), (6.0, 2.84, -0.3429), (6.0, 2.84, 0.3429), (6.0, 2.74, 0.7286), (6.0, 2.64, 0.9143), (6.0, 2.44, 1.0), (6.0, 2.6, -0.9143), (6.0, 2.7, -0.7286), (6.0, 2.8, -0.3429), (6.0, 2.8, 0.3429), (6.0, 2.7, 0.7286), (6.0, 2.6, 0.9143), (6.0, 2.4, -1.0), (6.0, 2.4, 1.0)], [], [(2, 0, 8, 9), (3, 2, 9, 10), (4, 3, 10, 11), (5, 4, 11, 12), (6, 5, 12, 13), (7, 6, 13, 14), (7, 14, 15, 1), (14, 17, 16, 15), (15, 16, 30, 1), (14, 13, 18, 17), (13, 12, 19, 18), (12, 11, 20, 19), (11, 10, 21, 20), (10, 9, 22, 21), (9, 8, 23, 22), (8, 0, 31, 23), (1, 30, 24, 7), (6, 7, 24, 25), (5, 6, 25, 26), (4, 5, 26, 27), (3, 4, 27, 28), (2, 3, 28, 29), (0, 2, 29, 31), (23, 31, 29, 22), (22, 29, 28, 21), (21, 28, 27, 20), (20, 27, 26, 19), (19, 26, 25, 18), (18, 25, 24, 17), (16, 17, 24, 30), (47, 46, 39, 33), (45, 38, 39, 46), (44, 37, 38, 45), (43, 36, 37, 44), (42, 35, 36, 43), (41, 34, 35, 42), (40, 32, 34, 41), (63, 61, 34, 32), (61, 60, 35, 34), (60, 59, 36, 35), (59, 58, 37, 36), (58, 57, 38, 37), (57, 56, 39, 38), (62, 33, 39, 56), (55, 63, 32, 40), (54, 55, 40, 41), (53, 54, 41, 42), (52, 53, 42, 43), (51, 52, 43, 44), (50, 51, 44, 45), (49, 50, 45, 46), (48, 47, 33, 62), (49, 46, 47, 48), (56, 49, 48, 62), (56, 57, 50, 49), (57, 58, 51, 50), (58, 59, 52, 51), (59, 60, 53, 52), (60, 61, 54, 53), (61, 63, 55, 54), (66, 64, 72, 73), (67, 66, 73, 74), (68, 67, 74, 75), (69, 68, 75, 76), (70, 69, 76, 77), (71, 70, 77, 78), (71, 78, 79, 65), (78, 81, 80, 79), (79, 80, 94, 65), (78, 77, 82, 81), (77, 76, 83, 82), (76, 75, 84, 83), (75, 74, 85, 84), (74, 73, 86, 85), (73, 72, 87, 86), (72, 64, 95, 87), (65, 94, 88, 71), (70, 71, 88, 89), (69, 70, 89, 90), (68, 69, 90, 91), (67, 68, 91, 92), (66, 67, 92, 93), (64, 66, 93, 95), (87, 95, 93, 86), (86, 93, 92, 85), (85, 92, 91, 84), (84, 91, 90, 83), (83, 90, 89, 82), (82, 89, 88, 81), (80, 81, 88, 94), (98, 96, 104, 105), (99, 98, 105, 106), (100, 99, 106, 107), (101, 100, 107, 108), (102, 101, 108, 109), (103, 102, 109, 110), (103, 110, 111, 97), (110, 113, 112, 111), (111, 112, 126, 97), (110, 109, 114, 113), (109, 108, 115, 114), (108, 107, 116, 115), (107, 106, 117, 116), (106, 105, 118, 117), (105, 104, 119, 118), (104, 96, 127, 119), (97, 126, 120, 103), (102, 103, 120, 121), (101, 102, 121, 122), (100, 101, 122, 123), (99, 100, 123, 124), (98, 99, 124, 125), (96, 98, 125, 127), (119, 127, 125, 118), (118, 125, 124, 117), (117, 124, 123, 116), (116, 123, 122, 115), (115, 122, 121, 114), (114, 121, 120, 113), (112, 113, 120, 126), (143, 142, 135, 129), (141, 134, 135, 142), (140, 133, 134, 141), (139, 132, 133, 140), (138, 131, 132, 139), (137, 130, 131, 138), (136, 128, 130, 137), (159, 157, 130, 128), (157, 156, 131, 130), (156, 155, 132, 131), (155, 154, 133, 132), (154, 153, 134, 133), (153, 152, 135, 134), (158, 129, 135, 152), (151, 159, 128, 136), (150, 151, 136, 137), (149, 150, 137, 138), (148, 149, 138, 139), (147, 148, 139, 140), (146, 147, 140, 141), (145, 146, 141, 142), (144, 143, 129, 158), (145, 142, 143, 144), (152, 145, 144, 158), (152, 153, 146, 145), (153, 154, 147, 146), (154, 155, 148, 147), (155, 156, 149, 148), (156, 157, 150, 149), (157, 159, 151, 150), (162, 160, 168, 169), (163, 162, 169, 170), (164, 163, 170, 171), (165, 164, 171, 172), (166, 165, 172, 173), (167, 166, 173, 174), (167, 174, 175, 161), (174, 177, 176, 175), (175, 176, 190, 161), (174, 173, 178, 177), (173, 172, 179, 178), (172, 171, 180, 179), (171, 170, 181, 180), (170, 169, 182, 181), (169, 168, 183, 182), (168, 160, 191, 183), (161, 190, 184, 167), (166, 167, 184, 185), (165, 166, 185, 186), (164, 165, 186, 187), (163, 164, 187, 188), (162, 163, 188, 189), (160, 162, 189, 191), (183, 191, 189, 182), (182, 189, 188, 181), (181, 188, 187, 180), (180, 187, 186, 179), (179, 186, 185, 178), (178, 185, 184, 177), (176, 177, 184, 190), (207, 206, 199, 193), (205, 198, 199, 206), (204, 197, 198, 205), (203, 196, 197, 204), (202, 195, 196, 203), (201, 194, 195, 202), (200, 192, 194, 201), (223, 221, 194, 192), (221, 220, 195, 194), (220, 219, 196, 195), (219, 218, 197, 196), (218, 217, 198, 197), (217, 216, 199, 198), (222, 193, 199, 216), (215, 223, 192, 200), (214, 215, 200, 201), (213, 214, 201, 202), (212, 213, 202, 203), (211, 212, 203, 204), (210, 211, 204, 205), (209, 210, 205, 206), (208, 207, 193, 222), (209, 206, 207, 208), (216, 209, 208, 222), (216, 217, 210, 209), (217, 218, 211, 210), (218, 219, 212, 211), (219, 220, 213, 212), (220, 221, 214, 213), (221, 223, 215, 214), (226, 224, 232, 233), (227, 226, 233, 234), (228, 227, 234, 235), (229, 228, 235, 236), (230, 229, 236, 237), (231, 230, 237, 238), (231, 238, 239, 225), (238, 241, 240, 239), (239, 240, 254, 225), (238, 237, 242, 241), (237, 236, 243, 242), (236, 235, 244, 243), (235, 234, 245, 244), (234, 233, 246, 245), (233, 232, 247, 246), (232, 224, 255, 247), (225, 254, 248, 231), (230, 231, 248, 249), (229, 230, 249, 250), (228, 229, 250, 251), (227, 228, 251, 252), (226, 227, 252, 253), (224, 226, 253, 255), (247, 255, 253, 246), (246, 253, 252, 245), (245, 252, 251, 244), (244, 251, 250, 243), (243, 250, 249, 242), (242, 249, 248, 241), (240, 241, 248, 254), (271, 270, 263, 257), (269, 262, 263, 270), (268, 261, 262, 269), (267, 260, 261, 268), (266, 259, 260, 267), (265, 258, 259, 266), (264, 256, 258, 265), (287, 285, 258, 256), (285, 284, 259, 258), (284, 283, 260, 259), (283, 282, 261, 260), (282, 281, 262, 261), (281, 280, 263, 262), (286, 257, 263, 280), (279, 287, 256, 264), (278, 279, 264, 265), (277, 278, 265, 266), (276, 277, 266, 267), (275, 276, 267, 268), (274, 275, 268, 269), (273, 274, 269, 270), (272, 271, 257, 286), (273, 270, 271, 272), (280, 273, 272, 286), (280, 281, 274, 273), (281, 282, 275, 274), (282, 283, 276, 275), (283, 284, 277, 276), (284, 285, 278, 277), (285, 287, 279, 278), (290, 288, 296, 297), (291, 290, 297, 298), (292, 291, 298, 299), (293, 292, 299, 300), (294, 293, 300, 301), (295, 294, 301, 302), (295, 302, 303, 289), (302, 305, 304, 303), (303, 304, 318, 289), (302, 301, 306, 305), (301, 300, 307, 306), (300, 299, 308, 307), (299, 298, 309, 308), (298, 297, 310, 309), (297, 296, 311, 310), (296, 288, 319, 311), (289, 318, 312, 295), (294, 295, 312, 313), (293, 294, 313, 314), (292, 293, 314, 315), (291, 292, 315, 316), (290, 291, 316, 317), (288, 290, 317, 319), (311, 319, 317, 310), (310, 317, 316, 309), (309, 316, 315, 308), (308, 315, 314, 307), (307, 314, 313, 306), (306, 313, 312, 305), (304, 305, 312, 318), (335, 334, 327, 321), (333, 326, 327, 334), (332, 325, 326, 333), (331, 324, 325, 332), (330, 323, 324, 331), (329, 322, 323, 330), (328, 320, 322, 329), (351, 349, 322, 320), (349, 348, 323, 322), (348, 347, 324, 323), (347, 346, 325, 324), (346, 345, 326, 325), (345, 344, 327, 326), (350, 321, 327, 344), (343, 351, 320, 328), (342, 343, 328, 329), (341, 342, 329, 330), (340, 341, 330, 331), (339, 340, 331, 332), (338, 339, 332, 333), (337, 338, 333, 334), (336, 335, 321, 350), (337, 334, 335, 336), (344, 337, 336, 350), (344, 345, 338, 337), (345, 346, 339, 338), (346, 347, 340, 339), (347, 348, 341, 340), (348, 349, 342, 341), (349, 351, 343, 342), (367, 366, 359, 353), (365, 358, 359, 366), (364, 357, 358, 365), (363, 356, 357, 364), (362, 355, 356, 363), (361, 354, 355, 362), (360, 352, 354, 361), (383, 381, 354, 352), (381, 380, 355, 354), (380, 379, 356, 355), (379, 378, 357, 356), (378, 377, 358, 357), (377, 376, 359, 358), (382, 353, 359, 376), (375, 383, 352, 360), (374, 375, 360, 361), (373, 374, 361, 362), (372, 373, 362, 363), (371, 372, 363, 364), (370, 371, 364, 365), (369, 370, 365, 366), (368, 367, 353, 382), (369, 366, 367, 368), (376, 369, 368, 382), (376, 377, 370, 369), (377, 378, 371, 370), (378, 379, 372, 371), (379, 380, 373, 372), (380, 381, 374, 373), (381, 383, 375, 374), (386, 384, 392, 393), (387, 386, 393, 394), (388, 387, 394, 395), (389, 388, 395, 396), (390, 389, 396, 397), (391, 390, 397, 398), (391, 398, 399, 385), (398, 401, 400, 399), (399, 400, 414, 385), (398, 397, 402, 401), (397, 396, 403, 402), (396, 395, 404, 403), (395, 394, 405, 404), (394, 393, 406, 405), (393, 392, 407, 406), (392, 384, 415, 407), (385, 414, 408, 391), (390, 391, 408, 409), (389, 390, 409, 410), (388, 389, 410, 411), (387, 388, 411, 412), (386, 387, 412, 413), (384, 386, 413, 415), (407, 415, 413, 406), (406, 413, 412, 405), (405, 412, 411, 404), (404, 411, 410, 403), (403, 410, 409, 402), (402, 409, 408, 401), (400, 401, 408, 414), (418, 416, 424, 425), (419, 418, 425, 426), (420, 419, 426, 427), (421, 420, 427, 428), (422, 421, 428, 429), (423, 422, 429, 430), (423, 430, 431, 417), (430, 433, 432, 431), (431, 432, 446, 417), (430, 429, 434, 433), (429, 428, 435, 434), (428, 427, 436, 435), (427, 426, 437, 436), (426, 425, 438, 437), (425, 424, 439, 438), (424, 416, 447, 439), (417, 446, 440, 423), (422, 423, 440, 441), (421, 422, 441, 442), (420, 421, 442, 443), (419, 420, 443, 444), (418, 419, 444, 445), (416, 418, 445, 447), (439, 447, 445, 438), (438, 445, 444, 437), (437, 444, 443, 436), (436, 443, 442, 435), (435, 442, 441, 434), (434, 441, 440, 433), (432, 433, 440, 446), (463, 462, 455, 449), (461, 454, 455, 462), (460, 453, 454, 461), (459, 452, 453, 460), (458, 451, 452, 459), (457, 450, 451, 458), (456, 448, 450, 457), (479, 477, 450, 448), (477, 476, 451, 450), (476, 475, 452, 451), (475, 474, 453, 452), (474, 473, 454, 453), (473, 472, 455, 454), (478, 449, 455, 472), (471, 479, 448, 456), (470, 471, 456, 457), (469, 470, 457, 458), (468, 469, 458, 459), (467, 468, 459, 460), (466, 467, 460, 461), (465, 466, 461, 462), (464, 463, 449, 478), (465, 462, 463, 464), (472, 465, 464, 478), (472, 473, 466, 465), (473, 474, 467, 466), (474, 475, 468, 467), (475, 476, 469, 468), (476, 477, 470, 469), (477, 479, 471, 470), (482, 480, 488, 489), (483, 482, 489, 490), (484, 483, 490, 491), (485, 484, 491, 492), (486, 485, 492, 493), (487, 486, 493, 494), (487, 494, 495, 481), (494, 497, 496, 495), (495, 496, 510, 481), (494, 493, 498, 497), (493, 492, 499, 498), (492, 491, 500, 499), (491, 490, 501, 500), (490, 489, 502, 501), (489, 488, 503, 502), (488, 480, 511, 503), (481, 510, 504, 487), (486, 487, 504, 505), (485, 486, 505, 506), (484, 485, 506, 507), (483, 484, 507, 508), (482, 483, 508, 509), (480, 482, 509, 511), (503, 511, 509, 502), (502, 509, 508, 501), (501, 508, 507, 500), (500, 507, 506, 499), (499, 506, 505, 498), (498, 505, 504, 497), (496, 497, 504, 510)])
me_plane_024.polygons.foreach_set('use_smooth', [True] * 480)
me_plane_024.materials.append(mat_roof)
me_plane_024.use_remesh_preserve_volume = False
me_plane_024.use_remesh_preserve_attributes = False
me_plane_024.use_mirror_vertex_groups = False
me_plane_024.update()
me_cube_004 = bpy.data.meshes.new('Cube.004')
me_cube_004.from_pydata([(6.0, 0.9, -0.9), (6.0, 0.8, -0.9), (-4.0, 0.8, -0.9), (-4.0, 0.9, -0.9), (6.0, 0.9, 0.9), (6.0, 0.8, 0.9), (-4.0, 0.8, 0.9), (-4.0, 0.9, 0.9)], [], [(0, 1, 2, 3), (4, 7, 6, 5), (0, 4, 5, 1), (1, 5, 6, 2), (2, 6, 7, 3), (4, 0, 3, 7)])
me_cube_004.materials.append(mat_blackmetal)
me_cube_004.use_remesh_preserve_volume = False
me_cube_004.use_remesh_preserve_attributes = False
me_cube_004.use_mirror_vertex_groups = False
me_cube_004.update()
me_cube_003 = bpy.data.meshes.new('Cube.003')
me_cube_003.from_pydata([(-0.8, 0.8, 1.2), (-0.8, 0.6, 1.2), (-0.9, 0.6, 1.2), (-0.9, 0.8, 1.2), (-0.8, 0.8, 3.8), (-0.8, 0.6, 3.8), (-0.9, 0.6, 3.8), (-0.9, 0.8, 3.8), (-0.8, 0.6, 1.5), (-0.8, 0.6, 1.7), (-0.8, 0.6, 3.3), (-0.8, 0.6, 3.5), (-0.9, 0.6, 1.5), (-0.9, 0.6, 1.7), (-0.9, 0.6, 3.3), (-0.9, 0.6, 3.5), (-0.8, 0.4, 1.5), (-0.8, 0.4, 1.7), (-0.8, 0.4, 3.3), (-0.8, 0.4, 3.5), (-0.9, 0.4, 1.5), (-0.9, 0.4, 1.7), (-0.9, 0.4, 3.3), (-0.9, 0.4, 3.5)], [], [(0, 1, 2, 3), (4, 7, 6, 5), (4, 0, 3, 7), (0, 4, 10, 9), (5, 11, 4), (1, 0, 8), (11, 10, 4), (8, 0, 9), (13, 14, 7, 3), (2, 12, 3), (15, 6, 7), (12, 13, 3), (14, 15, 7), (9, 8, 16, 17), (11, 10, 18, 19), (13, 12, 20, 21), (15, 14, 22, 23), (8, 16, 20, 12), (9, 17, 21, 13), (11, 19, 23, 15), (10, 18, 22, 14)])
me_cube_003.materials.append(mat_blackmetal)
me_cube_003.use_remesh_preserve_volume = False
me_cube_003.use_remesh_preserve_attributes = False
me_cube_003.use_mirror_vertex_groups = False
me_cube_003.update()
me_cube_002 = bpy.data.meshes.new('Cube.002')
me_cube_002.from_pydata([(-0.8, 0.8, -5.8), (-0.8, 0.6, -5.8), (-0.9, 0.6, -5.8), (-0.9, 0.8, -5.8), (-0.8, 0.8, -3.2), (-0.8, 0.6, -3.2), (-0.9, 0.6, -3.2), (-0.9, 0.8, -3.2), (-0.8, 0.6, -5.5), (-0.8, 0.6, -5.3), (-0.8, 0.6, -3.7), (-0.8, 0.6, -3.5), (-0.9, 0.6, -5.5), (-0.9, 0.6, -5.3), (-0.9, 0.6, -3.7), (-0.9, 0.6, -3.5), (-0.8, 0.4, -5.5), (-0.8, 0.4, -5.3), (-0.8, 0.4, -3.7), (-0.8, 0.4, -3.5), (-0.9, 0.4, -5.5), (-0.9, 0.4, -5.3), (-0.9, 0.4, -3.7), (-0.9, 0.4, -3.5)], [], [(0, 1, 2, 3), (4, 7, 6, 5), (4, 0, 3, 7), (0, 4, 10, 9), (5, 11, 4), (1, 0, 8), (11, 10, 4), (8, 0, 9), (13, 14, 7, 3), (2, 12, 3), (15, 6, 7), (12, 13, 3), (14, 15, 7), (9, 8, 16, 17), (11, 10, 18, 19), (13, 12, 20, 21), (15, 14, 22, 23), (8, 16, 20, 12), (9, 17, 21, 13), (11, 19, 23, 15), (10, 18, 22, 14)])
me_cube_002.materials.append(mat_blackmetal)
me_cube_002.use_remesh_preserve_volume = False
me_cube_002.use_remesh_preserve_attributes = False
me_cube_002.use_mirror_vertex_groups = False
me_cube_002.update()
me_cube_001 = bpy.data.meshes.new('Cube.001')
me_cube_001.from_pydata([(-0.8, 0.8, -5.8), (-0.8, 0.6, -5.8), (-0.9, 0.6, -5.8), (-0.9, 0.8, -5.8), (-0.8, 0.8, -3.2), (-0.8, 0.6, -3.2), (-0.9, 0.6, -3.2), (-0.9, 0.8, -3.2), (-0.8, 0.6, -5.5), (-0.8, 0.6, -5.3), (-0.8, 0.6, -3.7), (-0.8, 0.6, -3.5), (-0.9, 0.6, -5.5), (-0.9, 0.6, -5.3), (-0.9, 0.6, -3.7), (-0.9, 0.6, -3.5), (-0.8, 0.4, -5.5), (-0.8, 0.4, -5.3), (-0.8, 0.4, -3.7), (-0.8, 0.4, -3.5), (-0.9, 0.4, -5.5), (-0.9, 0.4, -5.3), (-0.9, 0.4, -3.7), (-0.9, 0.4, -3.5)], [], [(0, 1, 2, 3), (4, 7, 6, 5), (4, 0, 3, 7), (0, 4, 10, 9), (5, 11, 4), (1, 0, 8), (11, 10, 4), (8, 0, 9), (13, 14, 7, 3), (2, 12, 3), (15, 6, 7), (12, 13, 3), (14, 15, 7), (9, 8, 16, 17), (11, 10, 18, 19), (13, 12, 20, 21), (15, 14, 22, 23), (8, 16, 20, 12), (9, 17, 21, 13), (11, 19, 23, 15), (10, 18, 22, 14)])
me_cube_001.materials.append(mat_blackmetal)
me_cube_001.use_remesh_preserve_volume = False
me_cube_001.use_remesh_preserve_attributes = False
me_cube_001.use_mirror_vertex_groups = False
me_cube_001.update()
me_cube = bpy.data.meshes.new('Cube')
me_cube.from_pydata([(-0.8, 0.8, 1.2), (-0.8, 0.6, 1.2), (-0.9, 0.6, 1.2), (-0.9, 0.8, 1.2), (-0.8, 0.8, 3.8), (-0.8, 0.6, 3.8), (-0.9, 0.6, 3.8), (-0.9, 0.8, 3.8), (-0.8, 0.6, 1.5), (-0.8, 0.6, 1.7), (-0.8, 0.6, 3.3), (-0.8, 0.6, 3.5), (-0.9, 0.6, 1.5), (-0.9, 0.6, 1.7), (-0.9, 0.6, 3.3), (-0.9, 0.6, 3.5), (-0.8, 0.4, 1.5), (-0.8, 0.4, 1.7), (-0.8, 0.4, 3.3), (-0.8, 0.4, 3.5), (-0.9, 0.4, 1.5), (-0.9, 0.4, 1.7), (-0.9, 0.4, 3.3), (-0.9, 0.4, 3.5)], [], [(0, 1, 2, 3), (4, 7, 6, 5), (4, 0, 3, 7), (0, 4, 10, 9), (5, 11, 4), (1, 0, 8), (11, 10, 4), (8, 0, 9), (13, 14, 7, 3), (2, 12, 3), (15, 6, 7), (12, 13, 3), (14, 15, 7), (9, 8, 16, 17), (11, 10, 18, 19), (13, 12, 20, 21), (15, 14, 22, 23), (8, 16, 20, 12), (9, 17, 21, 13), (11, 19, 23, 15), (10, 18, 22, 14)])
me_cube.materials.append(mat_blackmetal)
me_cube.use_remesh_preserve_volume = False
me_cube.use_remesh_preserve_attributes = False
me_cube.use_mirror_vertex_groups = False
me_cube.update()
me_circle_008 = bpy.data.meshes.new('Circle.008')
me_circle_008.from_pydata([(3.883, 0.7828, 0.8), (3.933, 0.7222, 0.8), (3.97, 0.6531, 0.8), (3.992, 0.578, 0.8), (4.0, 0.5, 0.8), (3.992, 0.422, 0.8), (3.97, 0.3469, 0.8), (3.933, 0.2778, 0.8), (3.883, 0.2172, 0.8), (3.822, 0.1674, 0.8), (3.753, 0.1304, 0.8), (3.678, 0.1077, 0.8), (3.6, 0.1, 0.8), (3.522, 0.1077, 0.8), (3.447, 0.1304, 0.8), (3.378, 0.1674, 0.8), (3.317, 0.2172, 0.8), (3.267, 0.2778, 0.8), (3.23, 0.3469, 0.8), (3.208, 0.422, 0.8), (3.2, 0.5, 0.8), (3.208, 0.578, 0.8), (3.23, 0.6531, 0.8), (3.267, 0.7222, 0.8), (3.317, 0.7828, 0.8), (3.378, 0.8326, 0.8), (3.447, 0.8696, 0.8), (3.522, 0.8923, 0.8), (3.6, 0.9, 0.8), (3.678, 0.8923, 0.8), (3.753, 0.8696, 0.8), (3.822, 0.8326, 0.8), (3.883, 0.7828, 0.74), (3.933, 0.7222, 0.74), (3.97, 0.6531, 0.74), (3.992, 0.578, 0.74), (4.0, 0.5, 0.74), (3.992, 0.422, 0.74), (3.97, 0.3469, 0.74), (3.933, 0.2778, 0.74), (3.883, 0.2172, 0.74), (3.822, 0.1674, 0.74), (3.753, 0.1304, 0.74), (3.678, 0.1077, 0.74), (3.6, 0.1, 0.74), (3.522, 0.1077, 0.74), (3.447, 0.1304, 0.74), (3.378, 0.1674, 0.74), (3.317, 0.2172, 0.74), (3.267, 0.2778, 0.74), (3.23, 0.3469, 0.74), (3.208, 0.422, 0.74), (3.2, 0.5, 0.74), (3.208, 0.578, 0.74), (3.23, 0.6531, 0.74), (3.267, 0.7222, 0.74), (3.317, 0.7828, 0.74), (3.378, 0.8326, 0.74), (3.447, 0.8696, 0.74), (3.522, 0.8923, 0.74), (3.6, 0.9, 0.74), (3.678, 0.8923, 0.74), (3.753, 0.8696, 0.74), (3.822, 0.8326, 0.74)], [], [(1, 0, 32, 33), (2, 1, 33, 34), (3, 2, 34, 35), (4, 3, 35, 36), (5, 4, 36, 37), (6, 5, 37, 38), (7, 6, 38, 39), (8, 7, 39, 40), (9, 8, 40, 41), (10, 9, 41, 42), (11, 10, 42, 43), (12, 11, 43, 44), (13, 12, 44, 45), (14, 13, 45, 46), (15, 14, 46, 47), (16, 15, 47, 48), (17, 16, 48, 49), (18, 17, 49, 50), (19, 18, 50, 51), (20, 19, 51, 52), (21, 20, 52, 53), (22, 21, 53, 54), (23, 22, 54, 55), (24, 23, 55, 56), (25, 24, 56, 57), (26, 25, 57, 58), (27, 26, 58, 59), (28, 27, 59, 60), (29, 28, 60, 61), (30, 29, 61, 62), (31, 30, 62, 63), (31, 0, 32, 63), (61, 60, 59), (61, 59, 58), (62, 61, 58), (62, 58, 57), (63, 62, 57), (63, 57, 56), (32, 63, 56), (32, 56, 55), (33, 32, 55), (33, 55, 54), (34, 33, 54), (34, 54, 53), (35, 34, 53), (35, 53, 52), (36, 35, 52), (36, 52, 51), (37, 36, 51), (37, 51, 50), (38, 37, 50), (38, 50, 49), (39, 38, 49), (39, 49, 48), (40, 39, 48), (40, 48, 47), (41, 40, 47), (41, 47, 46), (42, 41, 46), (42, 46, 45), (43, 42, 45), (43, 45, 44), (29, 28, 27), (29, 27, 26), (30, 29, 26), (30, 26, 25), (31, 30, 25), (31, 25, 24), (0, 31, 24), (0, 24, 23), (1, 0, 23), (1, 23, 22), (2, 1, 22), (2, 22, 21), (3, 2, 21), (3, 21, 20), (4, 3, 20), (4, 20, 19), (5, 4, 19), (5, 19, 18), (6, 5, 18), (6, 18, 17), (7, 6, 17), (7, 17, 16), (8, 7, 16), (8, 16, 15), (9, 8, 15), (9, 15, 14), (10, 9, 14), (10, 14, 13), (11, 10, 13), (11, 13, 12)])
me_circle_008.polygons.foreach_set('material_index', [1, 1, 1, 1, 1, 1, 1, 1, 1, 1, 1, 1, 1, 1, 1, 1, 1, 1, 1, 1, 1, 1, 1, 1, 1, 1, 1, 1, 1, 1, 1, 1, 0, 0, 0, 0, 0, 0, 0, 0, 0, 0, 0, 0, 0, 0, 0, 0, 0, 0, 0, 0, 0, 0, 0, 0, 0, 0, 0, 0, 0, 0, 0, 0, 0, 0, 0, 0, 0, 0, 0, 0, 0, 0, 0, 0, 0, 0, 0, 0, 0, 0, 0, 0, 0, 0, 0, 0, 0, 0, 0, 0])
me_circle_008.materials.append(mat_blackmetal)
me_circle_008.materials.append(mat_roof)
me_circle_008.use_remesh_preserve_volume = False
me_circle_008.use_remesh_preserve_attributes = False
me_circle_008.use_mirror_vertex_groups = False
me_circle_008.update()
me_circle_007 = bpy.data.meshes.new('Circle.007')
me_circle_007.from_pydata([(3.883, 0.7828, -0.74), (3.933, 0.7222, -0.74), (3.97, 0.6531, -0.74), (3.992, 0.578, -0.74), (4.0, 0.5, -0.74), (3.992, 0.422, -0.74), (3.97, 0.3469, -0.74), (3.933, 0.2778, -0.74), (3.883, 0.2172, -0.74), (3.822, 0.1674, -0.74), (3.753, 0.1304, -0.74), (3.678, 0.1077, -0.74), (3.6, 0.1, -0.74), (3.522, 0.1077, -0.74), (3.447, 0.1304, -0.74), (3.378, 0.1674, -0.74), (3.317, 0.2172, -0.74), (3.267, 0.2778, -0.74), (3.23, 0.3469, -0.74), (3.208, 0.422, -0.74), (3.2, 0.5, -0.74), (3.208, 0.578, -0.74), (3.23, 0.6531, -0.74), (3.267, 0.7222, -0.74), (3.317, 0.7828, -0.74), (3.378, 0.8326, -0.74), (3.447, 0.8696, -0.74), (3.522, 0.8923, -0.74), (3.6, 0.9, -0.74), (3.678, 0.8923, -0.74), (3.753, 0.8696, -0.74), (3.822, 0.8326, -0.74), (3.883, 0.7828, -0.8), (3.933, 0.7222, -0.8), (3.97, 0.6531, -0.8), (3.992, 0.578, -0.8), (4.0, 0.5, -0.8), (3.992, 0.422, -0.8), (3.97, 0.3469, -0.8), (3.933, 0.2778, -0.8), (3.883, 0.2172, -0.8), (3.822, 0.1674, -0.8), (3.753, 0.1304, -0.8), (3.678, 0.1077, -0.8), (3.6, 0.1, -0.8), (3.522, 0.1077, -0.8), (3.447, 0.1304, -0.8), (3.378, 0.1674, -0.8), (3.317, 0.2172, -0.8), (3.267, 0.2778, -0.8), (3.23, 0.3469, -0.8), (3.208, 0.422, -0.8), (3.2, 0.5, -0.8), (3.208, 0.578, -0.8), (3.23, 0.6531, -0.8), (3.267, 0.7222, -0.8), (3.317, 0.7828, -0.8), (3.378, 0.8326, -0.8), (3.447, 0.8696, -0.8), (3.522, 0.8923, -0.8), (3.6, 0.9, -0.8), (3.678, 0.8923, -0.8), (3.753, 0.8696, -0.8), (3.822, 0.8326, -0.8)], [], [(1, 0, 32, 33), (2, 1, 33, 34), (3, 2, 34, 35), (4, 3, 35, 36), (5, 4, 36, 37), (6, 5, 37, 38), (7, 6, 38, 39), (8, 7, 39, 40), (9, 8, 40, 41), (10, 9, 41, 42), (11, 10, 42, 43), (12, 11, 43, 44), (13, 12, 44, 45), (14, 13, 45, 46), (15, 14, 46, 47), (16, 15, 47, 48), (17, 16, 48, 49), (18, 17, 49, 50), (19, 18, 50, 51), (20, 19, 51, 52), (21, 20, 52, 53), (22, 21, 53, 54), (23, 22, 54, 55), (24, 23, 55, 56), (25, 24, 56, 57), (26, 25, 57, 58), (27, 26, 58, 59), (28, 27, 59, 60), (29, 28, 60, 61), (30, 29, 61, 62), (31, 30, 62, 63), (31, 0, 32, 63), (61, 60, 59), (61, 59, 58), (62, 61, 58), (62, 58, 57), (63, 62, 57), (63, 57, 56), (32, 63, 56), (32, 56, 55), (33, 32, 55), (33, 55, 54), (34, 33, 54), (34, 54, 53), (35, 34, 53), (35, 53, 52), (36, 35, 52), (36, 52, 51), (37, 36, 51), (37, 51, 50), (38, 37, 50), (38, 50, 49), (39, 38, 49), (39, 49, 48), (40, 39, 48), (40, 48, 47), (41, 40, 47), (41, 47, 46), (42, 41, 46), (42, 46, 45), (43, 42, 45), (43, 45, 44), (29, 28, 27), (29, 27, 26), (30, 29, 26), (30, 26, 25), (31, 30, 25), (31, 25, 24), (0, 31, 24), (0, 24, 23), (1, 0, 23), (1, 23, 22), (2, 1, 22), (2, 22, 21), (3, 2, 21), (3, 21, 20), (4, 3, 20), (4, 20, 19), (5, 4, 19), (5, 19, 18), (6, 5, 18), (6, 18, 17), (7, 6, 17), (7, 17, 16), (8, 7, 16), (8, 16, 15), (9, 8, 15), (9, 15, 14), (10, 9, 14), (10, 14, 13), (11, 10, 13), (11, 13, 12)])
me_circle_007.polygons.foreach_set('material_index', [1, 1, 1, 1, 1, 1, 1, 1, 1, 1, 1, 1, 1, 1, 1, 1, 1, 1, 1, 1, 1, 1, 1, 1, 1, 1, 1, 1, 1, 1, 1, 1, 0, 0, 0, 0, 0, 0, 0, 0, 0, 0, 0, 0, 0, 0, 0, 0, 0, 0, 0, 0, 0, 0, 0, 0, 0, 0, 0, 0, 0, 0, 0, 0, 0, 0, 0, 0, 0, 0, 0, 0, 0, 0, 0, 0, 0, 0, 0, 0, 0, 0, 0, 0, 0, 0, 0, 0, 0, 0, 0, 0])
me_circle_007.materials.append(mat_blackmetal)
me_circle_007.materials.append(mat_roof)
me_circle_007.use_remesh_preserve_volume = False
me_circle_007.use_remesh_preserve_attributes = False
me_circle_007.use_mirror_vertex_groups = False
me_circle_007.update()
me_circle_006 = bpy.data.meshes.new('Circle.006')
me_circle_006.from_pydata([(5.683, 0.7828, -0.74), (5.733, 0.7222, -0.74), (5.77, 0.6531, -0.74), (5.792, 0.578, -0.74), (5.8, 0.5, -0.74), (5.792, 0.422, -0.74), (5.77, 0.3469, -0.74), (5.733, 0.2778, -0.74), (5.683, 0.2172, -0.74), (5.622, 0.1674, -0.74), (5.553, 0.1304, -0.74), (5.478, 0.1077, -0.74), (5.4, 0.1, -0.74), (5.322, 0.1077, -0.74), (5.247, 0.1304, -0.74), (5.178, 0.1674, -0.74), (5.117, 0.2172, -0.74), (5.067, 0.2778, -0.74), (5.03, 0.3469, -0.74), (5.008, 0.422, -0.74), (5.0, 0.5, -0.74), (5.008, 0.578, -0.74), (5.03, 0.6531, -0.74), (5.067, 0.7222, -0.74), (5.117, 0.7828, -0.74), (5.178, 0.8326, -0.74), (5.247, 0.8696, -0.74), (5.322, 0.8923, -0.74), (5.4, 0.9, -0.74), (5.478, 0.8923, -0.74), (5.553, 0.8696, -0.74), (5.622, 0.8326, -0.74), (5.683, 0.7828, -0.8), (5.733, 0.7222, -0.8), (5.77, 0.6531, -0.8), (5.792, 0.578, -0.8), (5.8, 0.5, -0.8), (5.792, 0.422, -0.8), (5.77, 0.3469, -0.8), (5.733, 0.2778, -0.8), (5.683, 0.2172, -0.8), (5.622, 0.1674, -0.8), (5.553, 0.1304, -0.8), (5.478, 0.1077, -0.8), (5.4, 0.1, -0.8), (5.322, 0.1077, -0.8), (5.247, 0.1304, -0.8), (5.178, 0.1674, -0.8), (5.117, 0.2172, -0.8), (5.067, 0.2778, -0.8), (5.03, 0.3469, -0.8), (5.008, 0.422, -0.8), (5.0, 0.5, -0.8), (5.008, 0.578, -0.8), (5.03, 0.6531, -0.8), (5.067, 0.7222, -0.8), (5.117, 0.7828, -0.8), (5.178, 0.8326, -0.8), (5.247, 0.8696, -0.8), (5.322, 0.8923, -0.8), (5.4, 0.9, -0.8), (5.478, 0.8923, -0.8), (5.553, 0.8696, -0.8), (5.622, 0.8326, -0.8)], [], [(1, 0, 32, 33), (2, 1, 33, 34), (3, 2, 34, 35), (4, 3, 35, 36), (5, 4, 36, 37), (6, 5, 37, 38), (7, 6, 38, 39), (8, 7, 39, 40), (9, 8, 40, 41), (10, 9, 41, 42), (11, 10, 42, 43), (12, 11, 43, 44), (13, 12, 44, 45), (14, 13, 45, 46), (15, 14, 46, 47), (16, 15, 47, 48), (17, 16, 48, 49), (18, 17, 49, 50), (19, 18, 50, 51), (20, 19, 51, 52), (21, 20, 52, 53), (22, 21, 53, 54), (23, 22, 54, 55), (24, 23, 55, 56), (25, 24, 56, 57), (26, 25, 57, 58), (27, 26, 58, 59), (28, 27, 59, 60), (29, 28, 60, 61), (30, 29, 61, 62), (31, 30, 62, 63), (31, 0, 32, 63), (61, 60, 59), (61, 59, 58), (62, 61, 58), (62, 58, 57), (63, 62, 57), (63, 57, 56), (32, 63, 56), (32, 56, 55), (33, 32, 55), (33, 55, 54), (34, 33, 54), (34, 54, 53), (35, 34, 53), (35, 53, 52), (36, 35, 52), (36, 52, 51), (37, 36, 51), (37, 51, 50), (38, 37, 50), (38, 50, 49), (39, 38, 49), (39, 49, 48), (40, 39, 48), (40, 48, 47), (41, 40, 47), (41, 47, 46), (42, 41, 46), (42, 46, 45), (43, 42, 45), (43, 45, 44), (29, 28, 27), (29, 27, 26), (30, 29, 26), (30, 26, 25), (31, 30, 25), (31, 25, 24), (0, 31, 24), (0, 24, 23), (1, 0, 23), (1, 23, 22), (2, 1, 22), (2, 22, 21), (3, 2, 21), (3, 21, 20), (4, 3, 20), (4, 20, 19), (5, 4, 19), (5, 19, 18), (6, 5, 18), (6, 18, 17), (7, 6, 17), (7, 17, 16), (8, 7, 16), (8, 16, 15), (9, 8, 15), (9, 15, 14), (10, 9, 14), (10, 14, 13), (11, 10, 13), (11, 13, 12)])
me_circle_006.polygons.foreach_set('material_index', [1, 1, 1, 1, 1, 1, 1, 1, 1, 1, 1, 1, 1, 1, 1, 1, 1, 1, 1, 1, 1, 1, 1, 1, 1, 1, 1, 1, 1, 1, 1, 1, 0, 0, 0, 0, 0, 0, 0, 0, 0, 0, 0, 0, 0, 0, 0, 0, 0, 0, 0, 0, 0, 0, 0, 0, 0, 0, 0, 0, 0, 0, 0, 0, 0, 0, 0, 0, 0, 0, 0, 0, 0, 0, 0, 0, 0, 0, 0, 0, 0, 0, 0, 0, 0, 0, 0, 0, 0, 0, 0, 0])
me_circle_006.materials.append(mat_blackmetal)
me_circle_006.materials.append(mat_roof)
me_circle_006.use_remesh_preserve_volume = False
me_circle_006.use_remesh_preserve_attributes = False
me_circle_006.use_mirror_vertex_groups = False
me_circle_006.update()
me_circle_005 = bpy.data.meshes.new('Circle.005')
me_circle_005.from_pydata([(5.683, 0.7828, 0.8), (5.733, 0.7222, 0.8), (5.77, 0.6531, 0.8), (5.792, 0.578, 0.8), (5.8, 0.5, 0.8), (5.792, 0.422, 0.8), (5.77, 0.3469, 0.8), (5.733, 0.2778, 0.8), (5.683, 0.2172, 0.8), (5.622, 0.1674, 0.8), (5.553, 0.1304, 0.8), (5.478, 0.1077, 0.8), (5.4, 0.1, 0.8), (5.322, 0.1077, 0.8), (5.247, 0.1304, 0.8), (5.178, 0.1674, 0.8), (5.117, 0.2172, 0.8), (5.067, 0.2778, 0.8), (5.03, 0.3469, 0.8), (5.008, 0.422, 0.8), (5.0, 0.5, 0.8), (5.008, 0.578, 0.8), (5.03, 0.6531, 0.8), (5.067, 0.7222, 0.8), (5.117, 0.7828, 0.8), (5.178, 0.8326, 0.8), (5.247, 0.8696, 0.8), (5.322, 0.8923, 0.8), (5.4, 0.9, 0.8), (5.478, 0.8923, 0.8), (5.553, 0.8696, 0.8), (5.622, 0.8326, 0.8), (5.683, 0.7828, 0.74), (5.733, 0.7222, 0.74), (5.77, 0.6531, 0.74), (5.792, 0.578, 0.74), (5.8, 0.5, 0.74), (5.792, 0.422, 0.74), (5.77, 0.3469, 0.74), (5.733, 0.2778, 0.74), (5.683, 0.2172, 0.74), (5.622, 0.1674, 0.74), (5.553, 0.1304, 0.74), (5.478, 0.1077, 0.74), (5.4, 0.1, 0.74), (5.322, 0.1077, 0.74), (5.247, 0.1304, 0.74), (5.178, 0.1674, 0.74), (5.117, 0.2172, 0.74), (5.067, 0.2778, 0.74), (5.03, 0.3469, 0.74), (5.008, 0.422, 0.74), (5.0, 0.5, 0.74), (5.008, 0.578, 0.74), (5.03, 0.6531, 0.74), (5.067, 0.7222, 0.74), (5.117, 0.7828, 0.74), (5.178, 0.8326, 0.74), (5.247, 0.8696, 0.74), (5.322, 0.8923, 0.74), (5.4, 0.9, 0.74), (5.478, 0.8923, 0.74), (5.553, 0.8696, 0.74), (5.622, 0.8326, 0.74)], [], [(1, 0, 32, 33), (2, 1, 33, 34), (3, 2, 34, 35), (4, 3, 35, 36), (5, 4, 36, 37), (6, 5, 37, 38), (7, 6, 38, 39), (8, 7, 39, 40), (9, 8, 40, 41), (10, 9, 41, 42), (11, 10, 42, 43), (12, 11, 43, 44), (13, 12, 44, 45), (14, 13, 45, 46), (15, 14, 46, 47), (16, 15, 47, 48), (17, 16, 48, 49), (18, 17, 49, 50), (19, 18, 50, 51), (20, 19, 51, 52), (21, 20, 52, 53), (22, 21, 53, 54), (23, 22, 54, 55), (24, 23, 55, 56), (25, 24, 56, 57), (26, 25, 57, 58), (27, 26, 58, 59), (28, 27, 59, 60), (29, 28, 60, 61), (30, 29, 61, 62), (31, 30, 62, 63), (31, 0, 32, 63), (61, 60, 59), (61, 59, 58), (62, 61, 58), (62, 58, 57), (63, 62, 57), (63, 57, 56), (32, 63, 56), (32, 56, 55), (33, 32, 55), (33, 55, 54), (34, 33, 54), (34, 54, 53), (35, 34, 53), (35, 53, 52), (36, 35, 52), (36, 52, 51), (37, 36, 51), (37, 51, 50), (38, 37, 50), (38, 50, 49), (39, 38, 49), (39, 49, 48), (40, 39, 48), (40, 48, 47), (41, 40, 47), (41, 47, 46), (42, 41, 46), (42, 46, 45), (43, 42, 45), (43, 45, 44), (29, 28, 27), (29, 27, 26), (30, 29, 26), (30, 26, 25), (31, 30, 25), (31, 25, 24), (0, 31, 24), (0, 24, 23), (1, 0, 23), (1, 23, 22), (2, 1, 22), (2, 22, 21), (3, 2, 21), (3, 21, 20), (4, 3, 20), (4, 20, 19), (5, 4, 19), (5, 19, 18), (6, 5, 18), (6, 18, 17), (7, 6, 17), (7, 17, 16), (8, 7, 16), (8, 16, 15), (9, 8, 15), (9, 15, 14), (10, 9, 14), (10, 14, 13), (11, 10, 13), (11, 13, 12)])
me_circle_005.polygons.foreach_set('material_index', [1, 1, 1, 1, 1, 1, 1, 1, 1, 1, 1, 1, 1, 1, 1, 1, 1, 1, 1, 1, 1, 1, 1, 1, 1, 1, 1, 1, 1, 1, 1, 1, 0, 0, 0, 0, 0, 0, 0, 0, 0, 0, 0, 0, 0, 0, 0, 0, 0, 0, 0, 0, 0, 0, 0, 0, 0, 0, 0, 0, 0, 0, 0, 0, 0, 0, 0, 0, 0, 0, 0, 0, 0, 0, 0, 0, 0, 0, 0, 0, 0, 0, 0, 0, 0, 0, 0, 0, 0, 0, 0, 0])
me_circle_005.materials.append(mat_blackmetal)
me_circle_005.materials.append(mat_roof)
me_circle_005.use_remesh_preserve_volume = False
me_circle_005.use_remesh_preserve_attributes = False
me_circle_005.use_mirror_vertex_groups = False
me_circle_005.update()
me_circle_004 = bpy.data.meshes.new('Circle.004')
me_circle_004.from_pydata([(-1.317, 0.7828, 0.8), (-1.267, 0.7222, 0.8), (-1.23, 0.6531, 0.8), (-1.208, 0.578, 0.8), (-1.2, 0.5, 0.8), (-1.208, 0.422, 0.8), (-1.23, 0.3469, 0.8), (-1.267, 0.2778, 0.8), (-1.317, 0.2172, 0.8), (-1.378, 0.1674, 0.8), (-1.447, 0.1304, 0.8), (-1.522, 0.1077, 0.8), (-1.6, 0.1, 0.8), (-1.678, 0.1077, 0.8), (-1.753, 0.1304, 0.8), (-1.822, 0.1674, 0.8), (-1.883, 0.2172, 0.8), (-1.933, 0.2778, 0.8), (-1.97, 0.3469, 0.8), (-1.992, 0.422, 0.8), (-2.0, 0.5, 0.8), (-1.992, 0.578, 0.8), (-1.97, 0.6531, 0.8), (-1.933, 0.7222, 0.8), (-1.883, 0.7828, 0.8), (-1.822, 0.8326, 0.8), (-1.753, 0.8696, 0.8), (-1.678, 0.8923, 0.8), (-1.6, 0.9, 0.8), (-1.522, 0.8923, 0.8), (-1.447, 0.8696, 0.8), (-1.378, 0.8326, 0.8), (-1.317, 0.7828, 0.74), (-1.267, 0.7222, 0.74), (-1.23, 0.6531, 0.74), (-1.208, 0.578, 0.74), (-1.2, 0.5, 0.74), (-1.208, 0.422, 0.74), (-1.23, 0.3469, 0.74), (-1.267, 0.2778, 0.74), (-1.317, 0.2172, 0.74), (-1.378, 0.1674, 0.74), (-1.447, 0.1304, 0.74), (-1.522, 0.1077, 0.74), (-1.6, 0.1, 0.74), (-1.678, 0.1077, 0.74), (-1.753, 0.1304, 0.74), (-1.822, 0.1674, 0.74), (-1.883, 0.2172, 0.74), (-1.933, 0.2778, 0.74), (-1.97, 0.3469, 0.74), (-1.992, 0.422, 0.74), (-2.0, 0.5, 0.74), (-1.992, 0.578, 0.74), (-1.97, 0.6531, 0.74), (-1.933, 0.7222, 0.74), (-1.883, 0.7828, 0.74), (-1.822, 0.8326, 0.74), (-1.753, 0.8696, 0.74), (-1.678, 0.8923, 0.74), (-1.6, 0.9, 0.74), (-1.522, 0.8923, 0.74), (-1.447, 0.8696, 0.74), (-1.378, 0.8326, 0.74)], [], [(1, 0, 32, 33), (2, 1, 33, 34), (3, 2, 34, 35), (4, 3, 35, 36), (5, 4, 36, 37), (6, 5, 37, 38), (7, 6, 38, 39), (8, 7, 39, 40), (9, 8, 40, 41), (10, 9, 41, 42), (11, 10, 42, 43), (12, 11, 43, 44), (13, 12, 44, 45), (14, 13, 45, 46), (15, 14, 46, 47), (16, 15, 47, 48), (17, 16, 48, 49), (18, 17, 49, 50), (19, 18, 50, 51), (20, 19, 51, 52), (21, 20, 52, 53), (22, 21, 53, 54), (23, 22, 54, 55), (24, 23, 55, 56), (25, 24, 56, 57), (26, 25, 57, 58), (27, 26, 58, 59), (28, 27, 59, 60), (29, 28, 60, 61), (30, 29, 61, 62), (31, 30, 62, 63), (31, 0, 32, 63), (61, 60, 59), (61, 59, 58), (62, 61, 58), (62, 58, 57), (63, 62, 57), (63, 57, 56), (32, 63, 56), (32, 56, 55), (33, 32, 55), (33, 55, 54), (34, 33, 54), (34, 54, 53), (35, 34, 53), (35, 53, 52), (36, 35, 52), (36, 52, 51), (37, 36, 51), (37, 51, 50), (38, 37, 50), (38, 50, 49), (39, 38, 49), (39, 49, 48), (40, 39, 48), (40, 48, 47), (41, 40, 47), (41, 47, 46), (42, 41, 46), (42, 46, 45), (43, 42, 45), (43, 45, 44), (29, 28, 27), (29, 27, 26), (30, 29, 26), (30, 26, 25), (31, 30, 25), (31, 25, 24), (0, 31, 24), (0, 24, 23), (1, 0, 23), (1, 23, 22), (2, 1, 22), (2, 22, 21), (3, 2, 21), (3, 21, 20), (4, 3, 20), (4, 20, 19), (5, 4, 19), (5, 19, 18), (6, 5, 18), (6, 18, 17), (7, 6, 17), (7, 17, 16), (8, 7, 16), (8, 16, 15), (9, 8, 15), (9, 15, 14), (10, 9, 14), (10, 14, 13), (11, 10, 13), (11, 13, 12)])
me_circle_004.polygons.foreach_set('material_index', [1, 1, 1, 1, 1, 1, 1, 1, 1, 1, 1, 1, 1, 1, 1, 1, 1, 1, 1, 1, 1, 1, 1, 1, 1, 1, 1, 1, 1, 1, 1, 1, 0, 0, 0, 0, 0, 0, 0, 0, 0, 0, 0, 0, 0, 0, 0, 0, 0, 0, 0, 0, 0, 0, 0, 0, 0, 0, 0, 0, 0, 0, 0, 0, 0, 0, 0, 0, 0, 0, 0, 0, 0, 0, 0, 0, 0, 0, 0, 0, 0, 0, 0, 0, 0, 0, 0, 0, 0, 0, 0, 0])
me_circle_004.materials.append(mat_blackmetal)
me_circle_004.materials.append(mat_roof)
me_circle_004.use_remesh_preserve_volume = False
me_circle_004.use_remesh_preserve_attributes = False
me_circle_004.use_mirror_vertex_groups = False
me_circle_004.update()
me_circle_003 = bpy.data.meshes.new('Circle.003')
me_circle_003.from_pydata([(-1.317, 0.7828, -0.74), (-1.267, 0.7222, -0.74), (-1.23, 0.6531, -0.74), (-1.208, 0.578, -0.74), (-1.2, 0.5, -0.74), (-1.208, 0.422, -0.74), (-1.23, 0.3469, -0.74), (-1.267, 0.2778, -0.74), (-1.317, 0.2172, -0.74), (-1.378, 0.1674, -0.74), (-1.447, 0.1304, -0.74), (-1.522, 0.1077, -0.74), (-1.6, 0.1, -0.74), (-1.678, 0.1077, -0.74), (-1.753, 0.1304, -0.74), (-1.822, 0.1674, -0.74), (-1.883, 0.2172, -0.74), (-1.933, 0.2778, -0.74), (-1.97, 0.3469, -0.74), (-1.992, 0.422, -0.74), (-2.0, 0.5, -0.74), (-1.992, 0.578, -0.74), (-1.97, 0.6531, -0.74), (-1.933, 0.7222, -0.74), (-1.883, 0.7828, -0.74), (-1.822, 0.8326, -0.74), (-1.753, 0.8696, -0.74), (-1.678, 0.8923, -0.74), (-1.6, 0.9, -0.74), (-1.522, 0.8923, -0.74), (-1.447, 0.8696, -0.74), (-1.378, 0.8326, -0.74), (-1.317, 0.7828, -0.8), (-1.267, 0.7222, -0.8), (-1.23, 0.6531, -0.8), (-1.208, 0.578, -0.8), (-1.2, 0.5, -0.8), (-1.208, 0.422, -0.8), (-1.23, 0.3469, -0.8), (-1.267, 0.2778, -0.8), (-1.317, 0.2172, -0.8), (-1.378, 0.1674, -0.8), (-1.447, 0.1304, -0.8), (-1.522, 0.1077, -0.8), (-1.6, 0.1, -0.8), (-1.678, 0.1077, -0.8), (-1.753, 0.1304, -0.8), (-1.822, 0.1674, -0.8), (-1.883, 0.2172, -0.8), (-1.933, 0.2778, -0.8), (-1.97, 0.3469, -0.8), (-1.992, 0.422, -0.8), (-2.0, 0.5, -0.8), (-1.992, 0.578, -0.8), (-1.97, 0.6531, -0.8), (-1.933, 0.7222, -0.8), (-1.883, 0.7828, -0.8), (-1.822, 0.8326, -0.8), (-1.753, 0.8696, -0.8), (-1.678, 0.8923, -0.8), (-1.6, 0.9, -0.8), (-1.522, 0.8923, -0.8), (-1.447, 0.8696, -0.8), (-1.378, 0.8326, -0.8)], [], [(1, 0, 32, 33), (2, 1, 33, 34), (3, 2, 34, 35), (4, 3, 35, 36), (5, 4, 36, 37), (6, 5, 37, 38), (7, 6, 38, 39), (8, 7, 39, 40), (9, 8, 40, 41), (10, 9, 41, 42), (11, 10, 42, 43), (12, 11, 43, 44), (13, 12, 44, 45), (14, 13, 45, 46), (15, 14, 46, 47), (16, 15, 47, 48), (17, 16, 48, 49), (18, 17, 49, 50), (19, 18, 50, 51), (20, 19, 51, 52), (21, 20, 52, 53), (22, 21, 53, 54), (23, 22, 54, 55), (24, 23, 55, 56), (25, 24, 56, 57), (26, 25, 57, 58), (27, 26, 58, 59), (28, 27, 59, 60), (29, 28, 60, 61), (30, 29, 61, 62), (31, 30, 62, 63), (31, 0, 32, 63), (61, 60, 59), (61, 59, 58), (62, 61, 58), (62, 58, 57), (63, 62, 57), (63, 57, 56), (32, 63, 56), (32, 56, 55), (33, 32, 55), (33, 55, 54), (34, 33, 54), (34, 54, 53), (35, 34, 53), (35, 53, 52), (36, 35, 52), (36, 52, 51), (37, 36, 51), (37, 51, 50), (38, 37, 50), (38, 50, 49), (39, 38, 49), (39, 49, 48), (40, 39, 48), (40, 48, 47), (41, 40, 47), (41, 47, 46), (42, 41, 46), (42, 46, 45), (43, 42, 45), (43, 45, 44), (29, 28, 27), (29, 27, 26), (30, 29, 26), (30, 26, 25), (31, 30, 25), (31, 25, 24), (0, 31, 24), (0, 24, 23), (1, 0, 23), (1, 23, 22), (2, 1, 22), (2, 22, 21), (3, 2, 21), (3, 21, 20), (4, 3, 20), (4, 20, 19), (5, 4, 19), (5, 19, 18), (6, 5, 18), (6, 18, 17), (7, 6, 17), (7, 17, 16), (8, 7, 16), (8, 16, 15), (9, 8, 15), (9, 15, 14), (10, 9, 14), (10, 14, 13), (11, 10, 13), (11, 13, 12)])
me_circle_003.polygons.foreach_set('material_index', [1, 1, 1, 1, 1, 1, 1, 1, 1, 1, 1, 1, 1, 1, 1, 1, 1, 1, 1, 1, 1, 1, 1, 1, 1, 1, 1, 1, 1, 1, 1, 1, 0, 0, 0, 0, 0, 0, 0, 0, 0, 0, 0, 0, 0, 0, 0, 0, 0, 0, 0, 0, 0, 0, 0, 0, 0, 0, 0, 0, 0, 0, 0, 0, 0, 0, 0, 0, 0, 0, 0, 0, 0, 0, 0, 0, 0, 0, 0, 0, 0, 0, 0, 0, 0, 0, 0, 0, 0, 0, 0, 0])
me_circle_003.materials.append(mat_blackmetal)
me_circle_003.materials.append(mat_roof)
me_circle_003.use_remesh_preserve_volume = False
me_circle_003.use_remesh_preserve_attributes = False
me_circle_003.use_mirror_vertex_groups = False
me_circle_003.update()
me_circle_002 = bpy.data.meshes.new('Circle.002')
me_circle_002.from_pydata([(-3.117, 0.7828, -0.74), (-3.067, 0.7222, -0.74), (-3.03, 0.6531, -0.74), (-3.008, 0.578, -0.74), (-3.0, 0.5, -0.74), (-3.008, 0.422, -0.74), (-3.03, 0.3469, -0.74), (-3.067, 0.2778, -0.74), (-3.117, 0.2172, -0.74), (-3.178, 0.1674, -0.74), (-3.247, 0.1304, -0.74), (-3.322, 0.1077, -0.74), (-3.4, 0.1, -0.74), (-3.478, 0.1077, -0.74), (-3.553, 0.1304, -0.74), (-3.622, 0.1674, -0.74), (-3.683, 0.2172, -0.74), (-3.733, 0.2778, -0.74), (-3.77, 0.3469, -0.74), (-3.792, 0.422, -0.74), (-3.8, 0.5, -0.74), (-3.792, 0.578, -0.74), (-3.77, 0.6531, -0.74), (-3.733, 0.7222, -0.74), (-3.683, 0.7828, -0.74), (-3.622, 0.8326, -0.74), (-3.553, 0.8696, -0.74), (-3.478, 0.8923, -0.74), (-3.4, 0.9, -0.74), (-3.322, 0.8923, -0.74), (-3.247, 0.8696, -0.74), (-3.178, 0.8326, -0.74), (-3.117, 0.7828, -0.8), (-3.067, 0.7222, -0.8), (-3.03, 0.6531, -0.8), (-3.008, 0.578, -0.8), (-3.0, 0.5, -0.8), (-3.008, 0.422, -0.8), (-3.03, 0.3469, -0.8), (-3.067, 0.2778, -0.8), (-3.117, 0.2172, -0.8), (-3.178, 0.1674, -0.8), (-3.247, 0.1304, -0.8), (-3.322, 0.1077, -0.8), (-3.4, 0.1, -0.8), (-3.478, 0.1077, -0.8), (-3.553, 0.1304, -0.8), (-3.622, 0.1674, -0.8), (-3.683, 0.2172, -0.8), (-3.733, 0.2778, -0.8), (-3.77, 0.3469, -0.8), (-3.792, 0.422, -0.8), (-3.8, 0.5, -0.8), (-3.792, 0.578, -0.8), (-3.77, 0.6531, -0.8), (-3.733, 0.7222, -0.8), (-3.683, 0.7828, -0.8), (-3.622, 0.8326, -0.8), (-3.553, 0.8696, -0.8), (-3.478, 0.8923, -0.8), (-3.4, 0.9, -0.8), (-3.322, 0.8923, -0.8), (-3.247, 0.8696, -0.8), (-3.178, 0.8326, -0.8)], [], [(1, 0, 32, 33), (2, 1, 33, 34), (3, 2, 34, 35), (4, 3, 35, 36), (5, 4, 36, 37), (6, 5, 37, 38), (7, 6, 38, 39), (8, 7, 39, 40), (9, 8, 40, 41), (10, 9, 41, 42), (11, 10, 42, 43), (12, 11, 43, 44), (13, 12, 44, 45), (14, 13, 45, 46), (15, 14, 46, 47), (16, 15, 47, 48), (17, 16, 48, 49), (18, 17, 49, 50), (19, 18, 50, 51), (20, 19, 51, 52), (21, 20, 52, 53), (22, 21, 53, 54), (23, 22, 54, 55), (24, 23, 55, 56), (25, 24, 56, 57), (26, 25, 57, 58), (27, 26, 58, 59), (28, 27, 59, 60), (29, 28, 60, 61), (30, 29, 61, 62), (31, 30, 62, 63), (31, 0, 32, 63), (61, 60, 59), (61, 59, 58), (62, 61, 58), (62, 58, 57), (63, 62, 57), (63, 57, 56), (32, 63, 56), (32, 56, 55), (33, 32, 55), (33, 55, 54), (34, 33, 54), (34, 54, 53), (35, 34, 53), (35, 53, 52), (36, 35, 52), (36, 52, 51), (37, 36, 51), (37, 51, 50), (38, 37, 50), (38, 50, 49), (39, 38, 49), (39, 49, 48), (40, 39, 48), (40, 48, 47), (41, 40, 47), (41, 47, 46), (42, 41, 46), (42, 46, 45), (43, 42, 45), (43, 45, 44), (29, 28, 27), (29, 27, 26), (30, 29, 26), (30, 26, 25), (31, 30, 25), (31, 25, 24), (0, 31, 24), (0, 24, 23), (1, 0, 23), (1, 23, 22), (2, 1, 22), (2, 22, 21), (3, 2, 21), (3, 21, 20), (4, 3, 20), (4, 20, 19), (5, 4, 19), (5, 19, 18), (6, 5, 18), (6, 18, 17), (7, 6, 17), (7, 17, 16), (8, 7, 16), (8, 16, 15), (9, 8, 15), (9, 15, 14), (10, 9, 14), (10, 14, 13), (11, 10, 13), (11, 13, 12)])
me_circle_002.polygons.foreach_set('material_index', [1, 1, 1, 1, 1, 1, 1, 1, 1, 1, 1, 1, 1, 1, 1, 1, 1, 1, 1, 1, 1, 1, 1, 1, 1, 1, 1, 1, 1, 1, 1, 1, 0, 0, 0, 0, 0, 0, 0, 0, 0, 0, 0, 0, 0, 0, 0, 0, 0, 0, 0, 0, 0, 0, 0, 0, 0, 0, 0, 0, 0, 0, 0, 0, 0, 0, 0, 0, 0, 0, 0, 0, 0, 0, 0, 0, 0, 0, 0, 0, 0, 0, 0, 0, 0, 0, 0, 0, 0, 0, 0, 0])
me_circle_002.materials.append(mat_blackmetal)
me_circle_002.materials.append(mat_roof)
me_circle_002.use_remesh_preserve_volume = False
me_circle_002.use_remesh_preserve_attributes = False
me_circle_002.use_mirror_vertex_groups = False
me_circle_002.update()
me_circle = bpy.data.meshes.new('Circle')
me_circle.from_pydata([(-3.117, 0.7828, 0.8), (-3.067, 0.7222, 0.8), (-3.03, 0.6531, 0.8), (-3.008, 0.578, 0.8), (-3.0, 0.5, 0.8), (-3.008, 0.422, 0.8), (-3.03, 0.3469, 0.8), (-3.067, 0.2778, 0.8), (-3.117, 0.2172, 0.8), (-3.178, 0.1674, 0.8), (-3.247, 0.1304, 0.8), (-3.322, 0.1077, 0.8), (-3.4, 0.1, 0.8), (-3.478, 0.1077, 0.8), (-3.553, 0.1304, 0.8), (-3.622, 0.1674, 0.8), (-3.683, 0.2172, 0.8), (-3.733, 0.2778, 0.8), (-3.77, 0.3469, 0.8), (-3.792, 0.422, 0.8), (-3.8, 0.5, 0.8), (-3.792, 0.578, 0.8), (-3.77, 0.6531, 0.8), (-3.733, 0.7222, 0.8), (-3.683, 0.7828, 0.8), (-3.622, 0.8326, 0.8), (-3.553, 0.8696, 0.8), (-3.478, 0.8923, 0.8), (-3.4, 0.9, 0.8), (-3.322, 0.8923, 0.8), (-3.247, 0.8696, 0.8), (-3.178, 0.8326, 0.8), (-3.117, 0.7828, 0.74), (-3.067, 0.7222, 0.74), (-3.03, 0.6531, 0.74), (-3.008, 0.578, 0.74), (-3.0, 0.5, 0.74), (-3.008, 0.422, 0.74), (-3.03, 0.3469, 0.74), (-3.067, 0.2778, 0.74), (-3.117, 0.2172, 0.74), (-3.178, 0.1674, 0.74), (-3.247, 0.1304, 0.74), (-3.322, 0.1077, 0.74), (-3.4, 0.1, 0.74), (-3.478, 0.1077, 0.74), (-3.553, 0.1304, 0.74), (-3.622, 0.1674, 0.74), (-3.683, 0.2172, 0.74), (-3.733, 0.2778, 0.74), (-3.77, 0.3469, 0.74), (-3.792, 0.422, 0.74), (-3.8, 0.5, 0.74), (-3.792, 0.578, 0.74), (-3.77, 0.6531, 0.74), (-3.733, 0.7222, 0.74), (-3.683, 0.7828, 0.74), (-3.622, 0.8326, 0.74), (-3.553, 0.8696, 0.74), (-3.478, 0.8923, 0.74), (-3.4, 0.9, 0.74), (-3.322, 0.8923, 0.74), (-3.247, 0.8696, 0.74), (-3.178, 0.8326, 0.74)], [], [(1, 0, 32, 33), (2, 1, 33, 34), (3, 2, 34, 35), (4, 3, 35, 36), (5, 4, 36, 37), (6, 5, 37, 38), (7, 6, 38, 39), (8, 7, 39, 40), (9, 8, 40, 41), (10, 9, 41, 42), (11, 10, 42, 43), (12, 11, 43, 44), (13, 12, 44, 45), (14, 13, 45, 46), (15, 14, 46, 47), (16, 15, 47, 48), (17, 16, 48, 49), (18, 17, 49, 50), (19, 18, 50, 51), (20, 19, 51, 52), (21, 20, 52, 53), (22, 21, 53, 54), (23, 22, 54, 55), (24, 23, 55, 56), (25, 24, 56, 57), (26, 25, 57, 58), (27, 26, 58, 59), (28, 27, 59, 60), (29, 28, 60, 61), (30, 29, 61, 62), (31, 30, 62, 63), (31, 0, 32, 63), (61, 60, 59), (61, 59, 58), (62, 61, 58), (62, 58, 57), (63, 62, 57), (63, 57, 56), (32, 63, 56), (32, 56, 55), (33, 32, 55), (33, 55, 54), (34, 33, 54), (34, 54, 53), (35, 34, 53), (35, 53, 52), (36, 35, 52), (36, 52, 51), (37, 36, 51), (37, 51, 50), (38, 37, 50), (38, 50, 49), (39, 38, 49), (39, 49, 48), (40, 39, 48), (40, 48, 47), (41, 40, 47), (41, 47, 46), (42, 41, 46), (42, 46, 45), (43, 42, 45), (43, 45, 44), (29, 28, 27), (29, 27, 26), (30, 29, 26), (30, 26, 25), (31, 30, 25), (31, 25, 24), (0, 31, 24), (0, 24, 23), (1, 0, 23), (1, 23, 22), (2, 1, 22), (2, 22, 21), (3, 2, 21), (3, 21, 20), (4, 3, 20), (4, 20, 19), (5, 4, 19), (5, 19, 18), (6, 5, 18), (6, 18, 17), (7, 6, 17), (7, 17, 16), (8, 7, 16), (8, 16, 15), (9, 8, 15), (9, 15, 14), (10, 9, 14), (10, 14, 13), (11, 10, 13), (11, 13, 12)])
me_circle.polygons.foreach_set('material_index', [1, 1, 1, 1, 1, 1, 1, 1, 1, 1, 1, 1, 1, 1, 1, 1, 1, 1, 1, 1, 1, 1, 1, 1, 1, 1, 1, 1, 1, 1, 1, 1, 0, 0, 0, 0, 0, 0, 0, 0, 0, 0, 0, 0, 0, 0, 0, 0, 0, 0, 0, 0, 0, 0, 0, 0, 0, 0, 0, 0, 0, 0, 0, 0, 0, 0, 0, 0, 0, 0, 0, 0, 0, 0, 0, 0, 0, 0, 0, 0, 0, 0, 0, 0, 0, 0, 0, 0, 0, 0, 0, 0])
me_circle.materials.append(mat_blackmetal)
me_circle.materials.append(mat_roof)
me_circle.use_remesh_preserve_volume = False
me_circle.use_remesh_preserve_attributes = False
me_circle.use_mirror_vertex_groups = False
me_circle.update()
me_plane = bpy.data.meshes.new('Plane')
me_plane.from_pydata([(-4.0, 0.9, 0.9), (-4.0, 2.4, 1.0), (-4.0, 2.4, -1.0), (-4.0, 0.9, -0.9), (-4.0, 2.6, 0.9143), (-4.0, 2.7, 0.7286), (-4.0, 2.8, 0.3429), (-4.0, 2.8, -0.3429), (-4.0, 2.7, -0.7286), (-4.0, 2.6, -0.9143), (6.0, 2.6, -0.9143), (6.0, 2.7, -0.7286), (6.0, 2.8, -0.3429), (6.0, 2.8, 0.3429), (6.0, 2.7, 0.7286), (6.0, 2.6, 0.9143), (6.0, 0.9, -0.9), (6.0, 2.4, -1.0), (6.0, 2.4, 1.0), (6.0, 0.9, 0.9), (-4.0, 1.043, 1.0), (-4.0, 1.407, 1.0), (-4.0, 1.46, 1.0), (-4.0, 2.133, 1.0), (-4.0, 2.187, 1.0), (-4.0, 2.187, -1.0), (-4.0, 2.133, -1.0), (-4.0, 1.46, -1.0), (-4.0, 1.407, -1.0), (-4.0, 1.043, -1.0), (6.0, 1.043, -1.0), (6.0, 1.407, -1.0), (6.0, 1.46, -1.0), (6.0, 2.133, -1.0), (6.0, 2.187, -1.0), (6.0, 2.187, 1.0), (6.0, 2.133, 1.0), (6.0, 1.46, 1.0), (6.0, 1.407, 1.0), (6.0, 1.043, 1.0), (-4.0, 2.346, 1.0), (-4.0, 2.291, 1.0), (-4.0, 2.346, -1.0), (-4.0, 2.291, -1.0), (6.0, 2.346, -1.0), (6.0, 2.291, -1.0), (6.0, 2.346, 1.0), (6.0, 2.291, 1.0)], [], [(3, 0, 6, 7), (5, 0, 4), (8, 9, 3), (6, 0, 5), (7, 8, 3), (2, 9, 10, 17), (9, 8, 11, 10), (8, 7, 12, 11), (7, 6, 13, 12), (6, 5, 14, 13), (5, 4, 15, 14), (4, 1, 18, 15), (16, 12, 13, 19), (19, 14, 15), (16, 10, 11), (19, 13, 14), (16, 11, 12), (0, 20, 4), (20, 21, 4), (21, 22, 4), (22, 23, 4), (23, 24, 4), (25, 26, 9), (26, 27, 9), (27, 28, 9), (28, 29, 9), (29, 3, 9), (3, 29, 30, 16), (29, 28, 31, 30), (28, 27, 32, 31), (27, 26, 33, 32), (26, 25, 34, 33), (24, 23, 36, 35), (23, 22, 37, 36), (22, 21, 38, 37), (21, 20, 39, 38), (20, 0, 19, 39), (35, 36, 15), (36, 37, 15), (37, 38, 15), (38, 39, 15), (39, 19, 15), (16, 30, 10), (30, 31, 10), (31, 32, 10), (32, 33, 10), (33, 34, 10), (24, 41, 4), (41, 40, 4), (40, 1, 4), (2, 42, 9), (42, 43, 9), (43, 25, 9), (25, 43, 45, 34), (43, 42, 44, 45), (42, 2, 17, 44), (1, 40, 46, 18), (40, 41, 47, 46), (41, 24, 35, 47), (18, 46, 15), (46, 47, 15), (47, 35, 15), (34, 45, 10), (45, 44, 10), (44, 17, 10)])
me_plane.polygons.foreach_set('use_smooth', [0, 0, 0, 0, 0, 1, 1, 1, 1, 1, 1, 1, 0, 0, 0, 0, 0, 0, 0, 0, 0, 0, 0, 0, 0, 0, 0, 0, 0, 0, 0, 0, 0, 0, 0, 0, 0, 0, 0, 0, 0, 0, 0, 0, 0, 0, 0, 0, 0, 0, 0, 0, 0, 0, 0, 0, 0, 0, 0, 0, 0, 0, 0, 0, 0])
me_plane.polygons.foreach_set('material_index', [3, 3, 3, 3, 3, 1, 1, 1, 1, 1, 1, 1, 3, 3, 3, 3, 3, 3, 3, 3, 3, 3, 3, 3, 3, 3, 3, 0, 0, 2, 0, 2, 2, 0, 2, 0, 0, 3, 3, 3, 3, 3, 3, 3, 3, 3, 3, 3, 3, 3, 3, 3, 3, 0, 2, 0, 0, 2, 0, 3, 3, 3, 3, 3, 3])
me_plane.materials.append(mat_maincolour1)
me_plane.materials.append(mat_roof)
me_plane.materials.append(mat_trim)
me_plane.materials.append(mat_blackmetal)
me_plane.use_remesh_preserve_volume = False
me_plane.use_remesh_preserve_attributes = False
me_plane.use_mirror_vertex_groups = False
me_plane.update()
me_sphere = bpy.data.meshes.new('Sphere')
me_sphere.from_pydata([(-1.333e-06, 1.25e-06, 31.62), (-22.88, 16.62, 14.14), (8.74, 26.9, 14.14), (28.28, 4.856e-07, 14.14), (-8.74, 26.9, -14.14), (22.88, 16.62, -14.14), (-28.28, -7.508e-07, -14.14), (1.432e-06, -1.515e-06, -31.62), (-13.45, 9.772, 26.9), (5.137, 15.81, 26.9), (-8.313, 25.58, 16.63), (-26.9, 5.941e-07, 16.63), (16.63, 1.043e-06, 26.9), (21.76, 15.81, 16.63), (-30.08, 9.772, -1.941e-06), (-18.59, 25.58, -2.13e-06), (4.973e-08, 31.62, -1.581e-06), (18.59, 25.58, -5.047e-07), (30.08, 9.772, 6.886e-07), (-21.76, 15.81, -16.63), (8.313, 25.58, -16.63), (26.9, -8.593e-07, -16.63), (-16.63, -1.308e-06, -26.9), (-5.137, 15.81, -26.9), (13.45, 9.772, -26.9), (-24.33, 17.68, -2.035e-06), (-20.73, 21.1, 7.071), (-21.46, 21.63, -2.082e-06), (-19.66, 23.34, 3.536), (-22.53, 19.39, 3.536), (-22.9, 19.65, -2.059e-06), (-20.02, 23.61, -2.106e-06), (-20.2, 22.22, 5.303), (-19.12, 24.46, 1.768), (-21.63, 20.25, 5.303), (-23.43, 18.53, 1.768), (-20.56, 22.49, 1.768), (-21.1, 21.37, 3.536), (-22.0, 20.51, 1.768), (-22.18, 20.64, -2.071e-06), (-20.74, 22.62, -2.094e-06), (-19.93, 22.78, 4.419), (-19.39, 23.9, 2.652), (-22.08, 19.82, 4.419), (-22.98, 18.96, 2.652), (-21.01, 22.06, 0.8839), (-20.11, 22.92, 2.652), (-21.82, 20.38, 3.536), (-20.38, 22.36, 3.536), (-21.73, 21.07, 0.8839), (-22.26, 19.95, 2.652), (-20.29, 23.05, 0.8839), (-19.57, 24.04, 0.8839), (-19.84, 23.48, 1.768), (-20.83, 21.93, 2.652), (-21.55, 20.94, 2.652), (-21.28, 21.5, 1.768), (-23.16, 19.09, 0.8839), (-22.45, 20.08, 0.8839), (-22.71, 19.52, 1.768), (-21.37, 20.81, 4.419), (-20.65, 21.8, 4.419), (-20.92, 21.24, 5.303), (-6.725, 4.886, 29.26), (-18.17, 13.2, 20.52), (2.569, 7.906, 29.26), (6.939, 21.36, 20.52), (0.2137, 26.24, 15.38), (-15.6, 21.1, 15.38), (-24.89, 8.312, 15.38), (-29.18, 4.886, -7.071), (-26.48, 13.2, 7.071), (-13.66, 26.24, -7.071), (4.37, 29.26, 7.071), (-4.37, 29.26, -7.071), (13.66, 26.24, 7.071), (20.73, 21.1, -7.071), (-25.02, 7.906, -15.38), (-15.25, 21.36, -15.38), (-0.2137, 26.24, -15.38), (15.6, 21.1, -15.38), (-22.45, -1.03e-06, -20.52), (-8.313, -1.412e-06, -29.26), (-6.939, 21.36, -20.52), (-2.569, 7.906, -29.26), (18.17, 13.2, -20.52), (6.725, 4.886, -29.26), (-10.88, 17.68, 21.76), (-4.156, 12.79, 26.9), (-1.588, 20.7, 21.76), (-20.17, 4.886, 21.76), (-28.49, 4.886, 8.313), (-4.156, 28.6, 8.313), (-13.45, 25.58, 8.313), (-9.294, 28.6, -1.855e-06), (-25.92, 12.79, -8.313), (-20.17, 20.7, -8.313), (4.156, 28.6, -8.313), (9.294, 28.6, -1.043e-06), (13.45, 25.58, -8.313), (-13.45, 15.81, -21.76), (-19.19, 7.906, -21.76), (-10.88, 7.906, -26.9), (10.88, 17.68, -21.76), (1.588, 20.7, -21.76), (4.156, 12.79, -26.9), (-19.08, 24.81, 0.4419)], [], [(9, 13, 12), (3, 12, 13), (18, 3, 13), (13, 17, 18), (21, 18, 5), (30, 25, 19), (26, 32, 10), (25, 35, 1), (34, 26, 1), (31, 40, 19), (40, 27, 19), (27, 39, 19), (39, 30, 19), (32, 41, 10), (41, 28, 10), (28, 42, 10), (42, 33, 10), (51, 36, 45), (45, 40, 51), (31, 51, 40), (40, 45, 27), (51, 31, 52), (52, 53, 51), (36, 51, 53), (53, 52, 33), (42, 28, 46), (46, 53, 42), (33, 42, 53), (53, 46, 36), (54, 36, 46), (46, 48, 54), (37, 54, 48), (48, 46, 28), (54, 37, 55), (55, 56, 54), (36, 54, 56), (56, 55, 38), (49, 27, 45), (45, 56, 49), (38, 49, 56), (56, 45, 36), (50, 38, 55), (55, 47, 50), (29, 50, 47), (47, 55, 37), (30, 57, 25), (57, 35, 25), (57, 30, 58), (58, 59, 57), (35, 57, 59), (59, 58, 38), (50, 29, 44), (44, 59, 50), (38, 50, 59), (59, 44, 35), (49, 38, 58), (58, 39, 49), (27, 49, 39), (39, 58, 30), (60, 34, 43), (43, 47, 60), (37, 60, 47), (47, 43, 29), (60, 37, 61), (61, 62, 60), (34, 60, 62), (62, 61, 32), (34, 62, 26), (62, 32, 26), (41, 32, 61), (61, 48, 41), (28, 41, 48), (48, 61, 37), (35, 44, 1), (44, 29, 1), (29, 43, 1), (43, 34, 1), (68, 10, 87), (87, 64, 68), (1, 68, 64), (64, 87, 8), (88, 8, 87), (87, 89, 88), (9, 88, 89), (89, 87, 10), (67, 2, 66), (66, 89, 67), (10, 67, 89), (89, 66, 9), (88, 9, 65), (65, 63, 88), (8, 88, 63), (65, 0, 63), (90, 11, 69), (69, 64, 90), (8, 90, 64), (64, 69, 1), (9, 66, 13), (66, 2, 13), (0, 65, 12), (65, 9, 12), (91, 14, 71), (71, 69, 91), (11, 91, 69), (69, 71, 1), (92, 16, 73), (73, 67, 92), (10, 92, 67), (67, 73, 2), (92, 10, 93), (93, 94, 92), (16, 92, 94), (94, 93, 15), (72, 4, 74), (74, 94, 72), (15, 72, 94), (94, 74, 16), (17, 76, 18), (76, 5, 18), (2, 75, 13), (75, 17, 13), (77, 19, 95), (95, 70, 77), (6, 77, 70), (70, 95, 14), (78, 4, 72), (72, 96, 78), (19, 78, 96), (96, 72, 15), (79, 20, 97), (97, 74, 79), (4, 79, 74), (74, 97, 16), (98, 16, 97), (97, 99, 98), (17, 98, 99), (99, 97, 20), (80, 5, 76), (76, 99, 80), (20, 80, 99), (99, 76, 17), (98, 17, 75), (75, 73, 98), (16, 98, 73), (73, 75, 2), (100, 23, 83), (83, 78, 100), (19, 100, 78), (78, 83, 4), (100, 19, 101), (101, 102, 100), (23, 100, 102), (102, 101, 22), (82, 7, 84), (84, 102, 82), (22, 82, 102), (102, 84, 23), (81, 22, 101), (101, 77, 81), (6, 81, 77), (77, 101, 19), (103, 24, 85), (85, 80, 103), (20, 103, 80), (80, 85, 5), (103, 20, 104), (104, 105, 103), (24, 103, 105), (105, 104, 23), (84, 7, 86), (86, 105, 84), (23, 84, 105), (105, 86, 24), (83, 23, 104), (104, 79, 83), (4, 83, 79), (79, 104, 20), (5, 85, 21), (85, 24, 21), (14, 95, 25), (95, 19, 25), (1, 71, 25), (71, 14, 25), (10, 68, 26), (68, 1, 26), (19, 96, 31), (96, 15, 31), (15, 93, 33), (93, 10, 33), (52, 106, 33), (106, 15, 33), (15, 106, 31), (106, 52, 31)])
me_sphere.use_remesh_preserve_volume = False
me_sphere.use_remesh_preserve_attributes = False
me_sphere.use_mirror_vertex_groups = False
me_sphere.update()

# ---- objects
ob_plane_013 = bpy.data.objects.new('Plane.013', me_plane_032)
ob_plane_012 = bpy.data.objects.new('Plane.012', me_plane_013)
ob_plane_011 = bpy.data.objects.new('Plane.011', me_plane_012)
ob_plane_010 = bpy.data.objects.new('Plane.010', me_plane_011)
ob_plane_009 = bpy.data.objects.new('Plane.009', me_plane_010)
ob_plane_008 = bpy.data.objects.new('Plane.008', me_plane_009)
ob_plane_007 = bpy.data.objects.new('Plane.007', me_plane_007)
ob_plane_006 = bpy.data.objects.new('Plane.006', me_plane_006)
ob_plane_004 = bpy.data.objects.new('Plane.004', me_plane_005)
ob_plane_001 = bpy.data.objects.new('Plane.001', me_plane_004)
ob_plane_028 = bpy.data.objects.new('Plane.028', me_plane_003)
ob_plane_025 = bpy.data.objects.new('Plane.025', me_plane_002)
ob_plane_027 = bpy.data.objects.new('Plane.027', me_plane_001)
ob_cube_007 = bpy.data.objects.new('Cube.007', me_cube_007)
ob_cube_006 = bpy.data.objects.new('Cube.006', me_cube_006)
ob_cube_005 = bpy.data.objects.new('Cube.005', me_cube_005)
ob_plane_037 = bpy.data.objects.new('Plane.037', me_plane_008)
ob_plane_036 = bpy.data.objects.new('Plane.036', me_plane_014)
ob_plane_035 = bpy.data.objects.new('Plane.035', me_plane_015)
ob_plane_033 = bpy.data.objects.new('Plane.033', me_plane_017)
ob_plane_032 = bpy.data.objects.new('Plane.032', me_plane_018)
ob_plane_031 = bpy.data.objects.new('Plane.031', me_plane_019)
ob_plane_030 = bpy.data.objects.new('Plane.030', me_plane_020)
ob_plane_026 = bpy.data.objects.new('Plane.026', me_plane_025)
ob_plane_024 = bpy.data.objects.new('Plane.024', me_plane_027)
ob_plane_023 = bpy.data.objects.new('Plane.023', me_plane_028)
ob_plane_022 = bpy.data.objects.new('Plane.022', me_plane_029)
ob_plane_021 = bpy.data.objects.new('Plane.021', me_plane_030)
ob_plane_020 = bpy.data.objects.new('Plane.020', me_plane_031)
ob_plane_005 = bpy.data.objects.new('Plane.005', me_plane_027)
ob_plane_003 = bpy.data.objects.new('Plane.003', me_plane_025)
ob_plane_002 = bpy.data.objects.new('Plane.002', me_plane_024)
ob_cube_004 = bpy.data.objects.new('Cube.004', me_cube_004)
ob_cube_003 = bpy.data.objects.new('Cube.003', me_cube_003)
ob_cube_002 = bpy.data.objects.new('Cube.002', me_cube_002)
ob_cube_001 = bpy.data.objects.new('Cube.001', me_cube_001)
ob_cube = bpy.data.objects.new('Cube', me_cube)
ob_circle_007 = bpy.data.objects.new('Circle.007', me_circle_008)
ob_circle_006 = bpy.data.objects.new('Circle.006', me_circle_007)
ob_circle_005 = bpy.data.objects.new('Circle.005', me_circle_006)
ob_circle_004 = bpy.data.objects.new('Circle.004', me_circle_005)
ob_circle_003 = bpy.data.objects.new('Circle.003', me_circle_004)
ob_circle_002 = bpy.data.objects.new('Circle.002', me_circle_003)
ob_circle_001 = bpy.data.objects.new('Circle.001', me_circle_002)
ob_circle = bpy.data.objects.new('Circle', me_circle)
ob_plane = bpy.data.objects.new('Plane', me_plane)
ob_camera = bpy.data.objects.new('Camera', cam_camera_001)
ob_sphere = bpy.data.objects.new('Sphere', me_sphere)
ob_lamp_001 = bpy.data.objects.new('Lamp.001', light_lamp)

# ---- transforms, parenting, visibility, modifiers, constraints
ob_plane_013.location = (-3.472e-08, -0.6179, 1.518e-15)
ob_plane_013.rotation_euler = (1.571, -0.0, 1.571)
ob_plane_013.lock_rotations_4d = False
ob_plane_013.empty_display_type = 'ARROWS'
ob_plane_013.color = (0.0, 0.0, 0.0, 1.0)
ob_plane_013.lineart.crease_threshold = 0.0
ob_plane_012.location = (-3.472e-08, -0.6179, 1.518e-15)
ob_plane_012.rotation_euler = (1.571, -0.0, 1.571)
ob_plane_012.lock_rotations_4d = False
ob_plane_012.empty_display_type = 'ARROWS'
ob_plane_012.color = (0.0, 0.0, 0.0, 1.0)
ob_plane_012.lineart.crease_threshold = 0.0
ob_plane_011.location = (-3.472e-08, -0.6179, 1.518e-15)
ob_plane_011.rotation_euler = (1.571, -0.0, 1.571)
ob_plane_011.lock_rotations_4d = False
ob_plane_011.empty_display_type = 'ARROWS'
ob_plane_011.color = (0.0, 0.0, 0.0, 1.0)
ob_plane_011.lineart.crease_threshold = 0.0
ob_plane_010.location = (3.476e-08, -1.413, -1.519e-15)
ob_plane_010.rotation_euler = (1.571, -0.0, 1.571)
ob_plane_010.lock_rotations_4d = False
ob_plane_010.empty_display_type = 'ARROWS'
ob_plane_010.color = (0.0, 0.0, 0.0, 1.0)
ob_plane_010.lineart.crease_threshold = 0.0
ob_plane_009.location = (-3.472e-08, -0.6179, 1.518e-15)
ob_plane_009.rotation_euler = (1.571, -0.0, 1.571)
ob_plane_009.lock_rotations_4d = False
ob_plane_009.empty_display_type = 'ARROWS'
ob_plane_009.color = (0.0, 0.0, 0.0, 1.0)
ob_plane_009.lineart.crease_threshold = 0.0
ob_plane_008.location = (0.0, 0.2432, 0.0)
ob_plane_008.rotation_euler = (1.571, -0.0, 1.571)
ob_plane_008.lock_rotations_4d = False
ob_plane_008.empty_display_type = 'ARROWS'
ob_plane_008.color = (0.0, 0.0, 0.0, 1.0)
ob_plane_008.lineart.crease_threshold = 0.0
ob_plane_007.location = (-3.472e-08, -0.6179, 1.518e-15)
ob_plane_007.rotation_euler = (1.571, -0.0, 1.571)
ob_plane_007.lock_rotations_4d = False
ob_plane_007.empty_display_type = 'ARROWS'
ob_plane_007.color = (0.0, 0.0, 0.0, 1.0)
ob_plane_007.lineart.crease_threshold = 0.0
ob_plane_006.location = (-1.294e-07, 0.465, 5.656e-15)
ob_plane_006.rotation_euler = (1.571, -0.0, 1.571)
ob_plane_006.lock_rotations_4d = False
ob_plane_006.empty_display_type = 'ARROWS'
ob_plane_006.color = (0.0, 0.0, 0.0, 1.0)
ob_plane_006.lineart.crease_threshold = 0.0
ob_plane_004.location = (9.307e-08, -2.08, -4.068e-15)
ob_plane_004.rotation_euler = (1.571, -0.0, 1.571)
ob_plane_004.lock_rotations_4d = False
ob_plane_004.empty_display_type = 'ARROWS'
ob_plane_004.color = (0.0, 0.0, 0.0, 1.0)
ob_plane_004.lineart.crease_threshold = 0.0
ob_plane_001.location = (1.294e-07, -2.495, -5.656e-15)
ob_plane_001.rotation_euler = (1.571, -0.0, 1.571)
ob_plane_001.lock_rotations_4d = False
ob_plane_001.empty_display_type = 'ARROWS'
ob_plane_001.color = (0.0, 0.0, 0.0, 1.0)
ob_plane_001.lineart.crease_threshold = 0.0
ob_plane_028.location = (0.0, -2.495, 0.0)
ob_plane_028.rotation_euler = (1.571, -0.0, 1.571)
ob_plane_028.scale = (1.0, 1.0, -1.0)
ob_plane_028.lock_rotations_4d = False
ob_plane_028.empty_display_type = 'ARROWS'
ob_plane_028.color = (0.0, 0.0, 0.0, 1.0)
ob_plane_028.lineart.crease_threshold = 0.0
ob_plane_025.location = (0.0, -2.08, 0.0)
ob_plane_025.rotation_euler = (1.571, -0.0, 1.571)
ob_plane_025.scale = (1.0, 1.0, -1.0)
ob_plane_025.lock_rotations_4d = False
ob_plane_025.empty_display_type = 'ARROWS'
ob_plane_025.color = (0.0, 0.0, 0.0, 1.0)
ob_plane_025.lineart.crease_threshold = 0.0
ob_plane_027.location = (0.0, 0.465, 0.0)
ob_plane_027.rotation_euler = (1.571, -0.0, 1.571)
ob_plane_027.scale = (1.0, 1.0, -1.0)
ob_plane_027.lock_rotations_4d = False
ob_plane_027.empty_display_type = 'ARROWS'
ob_plane_027.color = (0.0, 0.0, 0.0, 1.0)
ob_plane_027.lineart.crease_threshold = 0.0
ob_cube_007.location = (0.0, 0.0, 0.0)
ob_cube_007.rotation_euler = (1.571, -0.0, 1.571)
ob_cube_007.lock_rotations_4d = False
ob_cube_007.empty_display_type = 'ARROWS'
ob_cube_007.color = (0.0, 0.0, 0.0, 1.0)
ob_cube_007.lineart.crease_threshold = 0.0
ob_cube_006.location = (0.0, 0.0, 0.0)
ob_cube_006.rotation_euler = (1.571, -0.0, -0.0)
ob_cube_006.lock_rotations_4d = False
ob_cube_006.empty_display_type = 'ARROWS'
ob_cube_006.color = (0.0, 0.0, 0.0, 1.0)
ob_cube_006.lineart.crease_threshold = 0.0
ob_cube_005.location = (0.0, 0.0, 0.0)
ob_cube_005.rotation_euler = (1.571, -0.0, -0.0)
ob_cube_005.lock_rotations_4d = False
ob_cube_005.empty_display_type = 'ARROWS'
ob_cube_005.color = (0.0, 0.0, 0.0, 1.0)
ob_cube_005.lineart.crease_threshold = 0.0
ob_plane_037.location = (0.0, -0.6179, 0.0)
ob_plane_037.rotation_euler = (1.571, -0.0, 1.571)
ob_plane_037.scale = (1.0, 1.0, -1.0)
ob_plane_037.lock_rotations_4d = False
ob_plane_037.empty_display_type = 'ARROWS'
ob_plane_037.color = (0.0, 0.0, 0.0, 1.0)
ob_plane_037.lineart.crease_threshold = 0.0
ob_plane_036.location = (0.0, 0.2432, 0.0)
ob_plane_036.rotation_euler = (1.571, -0.0, 1.571)
ob_plane_036.scale = (1.0, 1.0, -1.0)
ob_plane_036.lock_rotations_4d = False
ob_plane_036.empty_display_type = 'ARROWS'
ob_plane_036.color = (0.0, 0.0, 0.0, 1.0)
ob_plane_036.lineart.crease_threshold = 0.0
ob_plane_035.location = (0.0, -0.6179, 0.0)
ob_plane_035.rotation_euler = (1.571, -0.0, 1.571)
ob_plane_035.scale = (1.0, 1.0, -1.0)
ob_plane_035.lock_rotations_4d = False
ob_plane_035.empty_display_type = 'ARROWS'
ob_plane_035.color = (0.0, 0.0, 0.0, 1.0)
ob_plane_035.lineart.crease_threshold = 0.0
ob_plane_033.location = (0.0, -1.413, 0.0)
ob_plane_033.rotation_euler = (1.571, -0.0, 1.571)
ob_plane_033.scale = (1.0, 1.0, -1.0)
ob_plane_033.lock_rotations_4d = False
ob_plane_033.empty_display_type = 'ARROWS'
ob_plane_033.color = (0.0, 0.0, 0.0, 1.0)
ob_plane_033.lineart.crease_threshold = 0.0
ob_plane_032.location = (0.0, -0.6179, 0.0)
ob_plane_032.rotation_euler = (1.571, -0.0, 1.571)
ob_plane_032.scale = (1.0, 1.0, -1.0)
ob_plane_032.lock_rotations_4d = False
ob_plane_032.empty_display_type = 'ARROWS'
ob_plane_032.color = (0.0, 0.0, 0.0, 1.0)
ob_plane_032.lineart.crease_threshold = 0.0
ob_plane_031.location = (0.0, -0.6179, 0.0)
ob_plane_031.rotation_euler = (1.571, -0.0, 1.571)
ob_plane_031.scale = (1.0, 1.0, -1.0)
ob_plane_031.lock_rotations_4d = False
ob_plane_031.empty_display_type = 'ARROWS'
ob_plane_031.color = (0.0, 0.0, 0.0, 1.0)
ob_plane_031.lineart.crease_threshold = 0.0
ob_plane_030.location = (0.0, -0.6179, 0.0)
ob_plane_030.rotation_euler = (1.571, -0.0, 1.571)
ob_plane_030.scale = (1.0, 1.0, -1.0)
ob_plane_030.lock_rotations_4d = False
ob_plane_030.empty_display_type = 'ARROWS'
ob_plane_030.color = (0.0, 0.0, 0.0, 1.0)
ob_plane_030.lineart.crease_threshold = 0.0
ob_plane_026.location = (0.0, -0.6179, 0.0)
ob_plane_026.rotation_euler = (1.571, -0.0, 1.571)
ob_plane_026.scale = (1.0, 1.0, -1.0)
ob_plane_026.lock_rotations_4d = False
ob_plane_026.empty_display_type = 'ARROWS'
ob_plane_026.color = (0.0, 0.0, 0.0, 1.0)
ob_plane_026.lineart.crease_threshold = 0.0
ob_plane_024.location = (0.0, 1.603e-29, -2.524e-29)
ob_plane_024.rotation_euler = (1.571, -0.0, 1.571)
ob_plane_024.scale = (1.0, 1.0, -1.0)
ob_plane_024.lock_rotations_4d = False
ob_plane_024.empty_display_type = 'ARROWS'
ob_plane_024.color = (0.0, 0.0, 0.0, 1.0)
ob_plane_024.lineart.crease_threshold = 0.0
ob_plane_023.location = (0.0, -5.712, 0.0)
ob_plane_023.rotation_euler = (1.571, -0.0, 1.571)
ob_plane_023.scale = (1.0, 1.0, -1.0)
ob_plane_023.lock_rotations_4d = False
ob_plane_023.empty_display_type = 'ARROWS'
ob_plane_023.color = (0.0, 0.0, 0.0, 1.0)
ob_plane_023.lineart.crease_threshold = 0.0
ob_plane_022.location = (0.0, 4.649, 0.0)
ob_plane_022.rotation_euler = (1.571, -0.0, 1.571)
ob_plane_022.scale = (1.0, 1.0, -1.0)
ob_plane_022.lock_rotations_4d = False
ob_plane_022.empty_display_type = 'ARROWS'
ob_plane_022.color = (0.0, 0.0, 0.0, 1.0)
ob_plane_022.lineart.crease_threshold = 0.0
ob_plane_021.location = (0.0, 4.649, 0.0)
ob_plane_021.rotation_euler = (1.571, -0.0, 1.571)
ob_plane_021.scale = (1.0, 1.0, -1.0)
ob_plane_021.lock_rotations_4d = False
ob_plane_021.empty_display_type = 'ARROWS'
ob_plane_021.color = (0.0, 0.0, 0.0, 1.0)
ob_plane_021.lineart.crease_threshold = 0.0
ob_plane_020.location = (0.0, 4.649, 0.0)
ob_plane_020.rotation_euler = (1.571, -0.0, 1.571)
ob_plane_020.scale = (1.0, 1.0, -1.0)
ob_plane_020.lock_rotations_4d = False
ob_plane_020.empty_display_type = 'ARROWS'
ob_plane_020.color = (0.0, 0.0, 0.0, 1.0)
ob_plane_020.lineart.crease_threshold = 0.0
ob_plane_005.location = (-1.493e-14, -1.001e-21, 6.528e-22)
ob_plane_005.rotation_euler = (1.571, -0.0, 1.571)
ob_plane_005.lock_rotations_4d = False
ob_plane_005.empty_display_type = 'ARROWS'
ob_plane_005.color = (0.0, 0.0, 0.0, 1.0)
ob_plane_005.lineart.crease_threshold = 0.0
ob_plane_003.location = (-1.493e-14, -1.297e-21, 6.528e-22)
ob_plane_003.rotation_euler = (1.571, -0.0, 1.571)
ob_plane_003.lock_rotations_4d = False
ob_plane_003.empty_display_type = 'ARROWS'
ob_plane_003.color = (0.0, 0.0, 0.0, 1.0)
ob_plane_003.lineart.crease_threshold = 0.0
ob_plane_002.location = (0.0, 0.0, 0.0)
ob_plane_002.rotation_euler = (1.571, -0.0, 1.571)
ob_plane_002.lock_rotations_4d = False
ob_plane_002.empty_display_type = 'ARROWS'
ob_plane_002.color = (0.0, 0.0, 0.0, 1.0)
ob_plane_002.lineart.crease_threshold = 0.0
ob_cube_004.location = (0.0, 0.0, 0.0)
ob_cube_004.rotation_euler = (1.571, -0.0, 1.571)
ob_cube_004.lock_rotations_4d = False
ob_cube_004.empty_display_type = 'ARROWS'
ob_cube_004.color = (0.0, 0.0, 0.0, 1.0)
ob_cube_004.lineart.crease_threshold = 0.0
ob_cube_003.location = (0.0, 0.0, 0.0)
ob_cube_003.rotation_euler = (1.571, -0.0, -0.0)
ob_cube_003.scale = (-1.0, 1.0, 1.0)
ob_cube_003.lock_rotations_4d = False
ob_cube_003.empty_display_type = 'ARROWS'
ob_cube_003.color = (0.0, 0.0, 0.0, 1.0)
ob_cube_003.lineart.crease_threshold = 0.0
ob_cube_002.location = (0.0, 0.0, 0.0)
ob_cube_002.rotation_euler = (1.571, -0.0, -0.0)
ob_cube_002.scale = (-1.0, 1.0, 1.0)
ob_cube_002.lock_rotations_4d = False
ob_cube_002.empty_display_type = 'ARROWS'
ob_cube_002.color = (0.0, 0.0, 0.0, 1.0)
ob_cube_002.lineart.crease_threshold = 0.0
ob_cube_001.location = (0.0, 0.0, 0.0)
ob_cube_001.rotation_euler = (1.571, -0.0, -0.0)
ob_cube_001.lock_rotations_4d = False
ob_cube_001.empty_display_type = 'ARROWS'
ob_cube_001.color = (0.0, 0.0, 0.0, 1.0)
ob_cube_001.lineart.crease_threshold = 0.0
ob_cube.location = (0.0, 0.0, 0.0)
ob_cube.rotation_euler = (1.571, -0.0, -0.0)
ob_cube.lock_rotations_4d = False
ob_cube.empty_display_type = 'ARROWS'
ob_cube.color = (0.0, 0.0, 0.0, 1.0)
ob_cube.lineart.crease_threshold = 0.0
ob_circle_007.location = (0.0, 1.017e-29, 0.0)
ob_circle_007.rotation_euler = (1.571, -0.0, 1.571)
ob_circle_007.lock_rotations_4d = False
ob_circle_007.empty_display_type = 'ARROWS'
ob_circle_007.color = (0.0, 0.0, 0.0, 1.0)
ob_circle_007.lineart.crease_threshold = 0.0
ob_circle_006.location = (0.0, 6.311e-30, 0.0)
ob_circle_006.rotation_euler = (1.571, -0.0, 1.571)
ob_circle_006.lock_rotations_4d = False
ob_circle_006.empty_display_type = 'ARROWS'
ob_circle_006.color = (0.0, 0.0, 0.0, 1.0)
ob_circle_006.lineart.crease_threshold = 0.0
ob_circle_005.location = (0.0, 0.0, -4.235e-22)
ob_circle_005.rotation_euler = (1.571, -0.0, 1.571)
ob_circle_005.lock_rotations_4d = False
ob_circle_005.empty_display_type = 'ARROWS'
ob_circle_005.color = (0.0, 0.0, 0.0, 1.0)
ob_circle_005.lineart.crease_threshold = 0.0
ob_circle_004.location = (0.0, 3.05e-32, 0.0)
ob_circle_004.rotation_euler = (1.571, -0.0, 1.571)
ob_circle_004.lock_rotations_4d = False
ob_circle_004.empty_display_type = 'ARROWS'
ob_circle_004.color = (0.0, 0.0, 0.0, 1.0)
ob_circle_004.lineart.crease_threshold = 0.0
ob_circle_003.location = (0.0, -4.022e-31, 0.0)
ob_circle_003.rotation_euler = (1.571, -0.0, 1.571)
ob_circle_003.lock_rotations_4d = False
ob_circle_003.empty_display_type = 'ARROWS'
ob_circle_003.color = (0.0, 0.0, 0.0, 1.0)
ob_circle_003.lineart.crease_threshold = 0.0
ob_circle_002.location = (0.0, 0.0, -4.235e-22)
ob_circle_002.rotation_euler = (1.571, -0.0, 1.571)
ob_circle_002.lock_rotations_4d = False
ob_circle_002.empty_display_type = 'ARROWS'
ob_circle_002.color = (0.0, 0.0, 0.0, 1.0)
ob_circle_002.lineart.crease_threshold = 0.0
ob_circle_001.location = (-8.685e-24, 0.0, 0.0)
ob_circle_001.rotation_euler = (1.571, -0.0, 1.571)
ob_circle_001.lock_rotations_4d = False
ob_circle_001.empty_display_type = 'ARROWS'
ob_circle_001.color = (0.0, 0.0, 0.0, 1.0)
ob_circle_001.lineart.crease_threshold = 0.0
ob_circle.location = (0.0, -1.881e-31, 0.0)
ob_circle.rotation_euler = (1.571, -0.0, 1.571)
ob_circle.lock_rotations_4d = False
ob_circle.empty_display_type = 'ARROWS'
ob_circle.color = (0.0, 0.0, 0.0, 1.0)
ob_circle.lineart.crease_threshold = 0.0
ob_plane.location = (0.0, 0.0, 0.0)
ob_plane.rotation_euler = (1.571, -0.0, 1.571)
ob_plane.lock_rotations_4d = False
ob_plane.empty_display_type = 'ARROWS'
ob_plane.color = (0.0, 0.0, 0.0, 1.0)
ob_plane.lineart.crease_threshold = 0.0
ob_camera.location = (10.0, -10.0, 10.0)
ob_camera.rotation_euler = (1.047, 0.0, 0.7854)
ob_camera.lock_rotations_4d = False
ob_camera.empty_display_type = 'ARROWS'
ob_camera.color = (0.0, 0.0, 0.0, 1.0)
ob_camera.lineart.crease_threshold = 0.0
ob_sphere.location = (-0.02993, 0.1261, 0.07312)
ob_sphere.rotation_euler = (1.571, -0.0, 1.571)
ob_sphere.lock_rotations_4d = False
ob_sphere.empty_display_type = 'ARROWS'
ob_sphere.color = (0.0, 0.0, 0.0, 1.0)
ob_sphere.show_instancer_for_render = False
ob_sphere.instance_type = 'VERTS'
ob_sphere.use_instance_vertices_rotation = True
ob_sphere.lineart.crease_threshold = 0.0
ob_lamp_001.parent = ob_sphere
ob_lamp_001.matrix_parent_inverse = Matrix(((-4.371e-08, 1.0, -2.118e-22, -0.1261), (4.371e-08, 1.911e-15, 1.0, -0.07312), (1.0, 4.371e-08, -4.371e-08, 0.02993), (0.0, 0.0, 0.0, 1.0)))
ob_lamp_001.location = (-0.02993, 0.1261, 0.07312)
ob_lamp_001.rotation_euler = (1.571, -0.0, 1.571)
ob_lamp_001.lock_rotations_4d = False
ob_lamp_001.empty_display_type = 'ARROWS'
ob_lamp_001.color = (0.0, 0.0, 0.0, 1.0)
ob_lamp_001.lineart.crease_threshold = 0.0

# ---- collection membership
col_collection_1.objects.link(ob_plane_013)
col_collection_1.objects.link(ob_plane_012)
col_collection_1.objects.link(ob_plane_011)
col_collection_1.objects.link(ob_plane_010)
col_collection_1.objects.link(ob_plane_009)
col_collection_1.objects.link(ob_plane_008)
col_collection_1.objects.link(ob_plane_007)
col_collection_1.objects.link(ob_plane_006)
col_collection_1.objects.link(ob_plane_004)
col_collection_1.objects.link(ob_plane_001)
col_collection_1.objects.link(ob_plane_028)
col_collection_1.objects.link(ob_plane_025)
col_collection_1.objects.link(ob_plane_027)
col_collection_1.objects.link(ob_cube_007)
col_collection_1.objects.link(ob_cube_006)
col_collection_1.objects.link(ob_cube_005)
col_collection_1.objects.link(ob_plane_037)
col_collection_1.objects.link(ob_plane_036)
col_collection_1.objects.link(ob_plane_035)
col_collection_1.objects.link(ob_plane_033)
col_collection_1.objects.link(ob_plane_032)
col_collection_1.objects.link(ob_plane_031)
col_collection_1.objects.link(ob_plane_030)
col_collection_1.objects.link(ob_plane_026)
col_collection_1.objects.link(ob_plane_024)
col_collection_1.objects.link(ob_plane_023)
col_collection_1.objects.link(ob_plane_022)
col_collection_1.objects.link(ob_plane_021)
col_collection_1.objects.link(ob_plane_020)
col_collection_1.objects.link(ob_plane_005)
col_collection_1.objects.link(ob_plane_003)
col_collection_1.objects.link(ob_plane_002)
col_collection_1.objects.link(ob_cube_004)
col_collection_1.objects.link(ob_cube_003)
col_collection_1.objects.link(ob_cube_002)
col_collection_1.objects.link(ob_cube_001)
col_collection_1.objects.link(ob_cube)
col_collection_1.objects.link(ob_circle_007)
col_collection_1.objects.link(ob_circle_006)
col_collection_1.objects.link(ob_circle_005)
col_collection_1.objects.link(ob_circle_004)
col_collection_1.objects.link(ob_circle_003)
col_collection_1.objects.link(ob_circle_002)
col_collection_1.objects.link(ob_circle_001)
col_collection_1.objects.link(ob_circle)
col_collection_1.objects.link(ob_plane)
col_collection_2.objects.link(ob_camera)
col_collection_3.objects.link(ob_sphere)
col_collection_3.objects.link(ob_lamp_001)

# ---- scene / render settings (as saved in the file)
scene.camera = ob_camera
scene.frame_start = 1; scene.frame_end = 250; scene.frame_set(2)
scene.render.engine = 'BLENDER_EEVEE_NEXT'
scene.render.image_settings.color_mode = 'RGB'
scene.render.image_settings.compression = 90
scene.render.resolution_x = 128
scene.render.resolution_y = 128
scene.render.pixel_aspect_x = 100.0
scene.render.pixel_aspect_y = 100.0
scene.render.fps = 25
scene.render.dither_intensity = 0.0
scene.render.use_compositing = False
scene.render.use_sequencer = False
scene.render.bake_margin = 2
scene.render.bake_bias = 0.0
scene.render.use_stamp_time = False
scene.render.use_stamp_date = False
scene.render.use_stamp_frame = False
scene.render.use_stamp_camera = False
scene.render.use_stamp_scene = False
scene.render.use_stamp_filename = False
scene.render.use_stamp_render_time = False
scene.render.stamp_font_size = 0
scene.cycles.use_denoising = False
scene.cycles.samples = 10
scene.cycles.sampling_pattern = 'TABULATED_SOBOL'
scene.cycles.light_sampling_threshold = 0.0
scene.cycles.use_adaptive_sampling = False
scene.cycles.use_light_tree = False
scene.cycles.blur_glossy = 0.0
scene.cycles.volume_bounces = 1
scene.cycles.pixel_filter_type = 'GAUSSIAN'
scene.cycles.sample_clamp_indirect = 0.0
scene.view_settings.view_transform = 'Raw'
bpy.context.view_layer.update()
